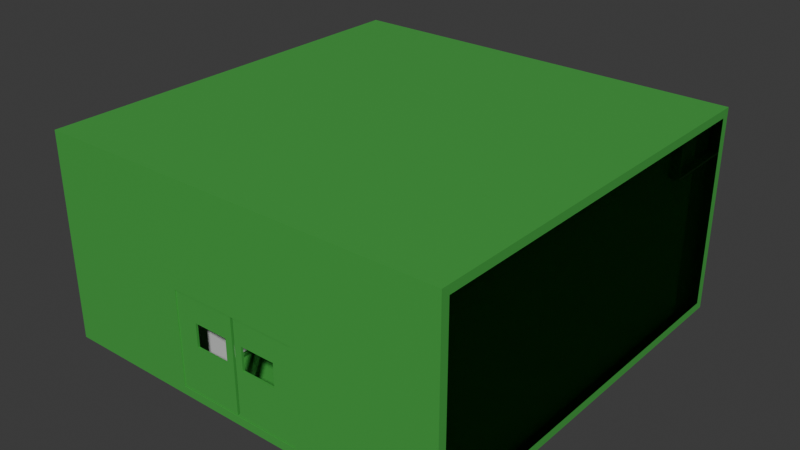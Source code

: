 # Source: pods_modular_0004.blend  (saved by Blender 5.1.29; exported with 4.5.12 LTS)
import bpy
from mathutils import Matrix  # noqa: F401  (used for matrix-valued properties, if any)

bpy.ops.wm.read_factory_settings(use_empty=True)
scene = bpy.context.scene
scene.name = 'Scene'

# ---- collections
col_collection = bpy.data.collections.new('Collection'); scene.collection.children.link(col_collection)

# ---- materials (node trees are filled in below, after node groups)
mat_material = bpy.data.materials.new('Material')
mat_material.alpha_threshold = 0.0
mat_material.use_backface_culling_lightprobe_volume = False
mat_material.roughness = 0.5
mat_material.line_color = (0.0, 0.0, 0.0, 1.0)
mat_a1_material = bpy.data.materials.new('A1-material')
mat_a1_material.use_backface_culling = True
mat_a1_material_001 = bpy.data.materials.new('A1-material.001')
mat_a1_material_001.use_backface_culling = True

# ---- material node trees
mat_material.use_nodes = True; mat_material.node_tree.nodes.clear()
_N = mat_material.node_tree.nodes; _L = mat_material.node_tree.links
n0 = _N.new('ShaderNodeOutputMaterial'); n0.name = 'Material Output'; n0.location = (200, 100)
n1 = _N.new('ShaderNodeBsdfPrincipled'); n1.name = 'Principled BSDF'; n1.location = (-200, 100)
_L.new(n1.outputs[0], n0.inputs[0])
n0.is_active_output = True
mat_a1_material.use_nodes = True; mat_a1_material.node_tree.nodes.clear()
_N = mat_a1_material.node_tree.nodes; _L = mat_a1_material.node_tree.links
n0 = _N.new('ShaderNodeBsdfPrincipled'); n0.name = 'Principled BSDF'; n0.location = (-200, 100)
n0.inputs[0].default_value = (0.05952, 0.3817, 0.06072, 1.0)
n1 = _N.new('ShaderNodeOutputMaterial'); n1.name = 'Material Output'; n1.location = (200, 100)
_L.new(n0.outputs[0], n1.inputs[0])
n1.is_active_output = True
mat_a1_material_001.use_nodes = True; mat_a1_material_001.node_tree.nodes.clear()
_N = mat_a1_material_001.node_tree.nodes; _L = mat_a1_material_001.node_tree.links
n0 = _N.new('ShaderNodeBsdfPrincipled'); n0.name = 'Principled BSDF'; n0.location = (-200, 100)
n0.inputs[0].default_value = (0.05952, 0.3817, 0.06072, 1.0)
n0.inputs[4].default_value = 0.6
n1 = _N.new('ShaderNodeOutputMaterial'); n1.name = 'Material Output'; n1.location = (200, 100)
_L.new(n0.outputs[0], n1.inputs[0])
n1.is_active_output = True

# ---- world
world_world = bpy.data.worlds.new('World'); scene.world = world_world
world_world.use_nodes = True; world_world.node_tree.nodes.clear()
_N = world_world.node_tree.nodes; _L = world_world.node_tree.links
n0 = _N.new('ShaderNodeOutputWorld'); n0.name = 'World Output'; n0.location = (200, 100)
n1 = _N.new('ShaderNodeBackground'); n1.name = 'Background'; n1.location = (-200, 100)
n1.inputs[0].default_value = (0.05088, 0.05088, 0.05088, 1.0)
_L.new(n1.outputs[0], n0.inputs[0])
n0.is_active_output = True
world_world.color = (0.05088, 0.05088, 0.05088)
world_world.sun_shadow_jitter_overblur = 0.0

# ---- meshes
me_cube = bpy.data.meshes.new('Cube')
me_cube.from_pydata([(2.0, 2.0, 2.0), (2.0, 2.0, 0.0), (2.0, -4.768e-07, 2.0), (2.0, -4.768e-07, 0.0), (0.0, 2.0, 2.0), (0.0, 2.0, 0.0), (0.0, -4.768e-07, 2.0), (0.0, -4.768e-07, 0.0)], [], [(0, 4, 6, 2), (3, 2, 6, 7), (7, 6, 4, 5), (5, 1, 3, 7), (1, 0, 2, 3), (5, 4, 0, 1)])
_uv = me_cube.uv_layers.new(name='UVMap')
_uv.uv.foreach_set('vector', [0.625, 0.5, 0.875, 0.5, 0.875, 0.75, 0.625, 0.75, 0.375, 0.75, 0.625, 0.75, 0.625, 1.0, 0.375, 1.0, 0.375, 0.0, 0.625, 0.0, 0.625, 0.25, 0.375, 0.25, 0.125, 0.5, 0.375, 0.5, 0.375, 0.75, 0.125, 0.75, 0.375, 0.5, 0.625, 0.5, 0.625, 0.75, 0.375, 0.75, 0.375, 0.25, 0.625, 0.25, 0.625, 0.5, 0.375, 0.5])
me_cube.materials.append(mat_material)
me_cube.use_mirror_vertex_groups = False
me_cube.update()
me_cube_053 = bpy.data.meshes.new('Cube.053')
me_cube_053.from_pydata([(-5.087, -4.86, -3.979), (-5.087, -4.86, 1.021), (-5.087, 5.14, -3.979), (-5.087, 5.14, 1.021), (4.913, -4.86, -3.979), (4.913, -4.86, 1.021), (-5.087, 4.94, -3.979), (-5.087, -4.66, -3.979), (-5.087, 4.94, 1.021), (4.913, -4.66, -3.979), (4.913, 4.94, -3.979), (4.913, 4.94, 1.021), (4.913, -4.66, 1.021), (-5.087, -4.86, -3.779), (-5.087, -4.86, 0.8208), (-5.087, 5.14, 0.8208), (-5.087, 5.14, -3.779), (4.913, 5.14, 0.8208), (4.913, 5.14, -3.779), (4.913, -4.86, 0.8208), (4.913, -4.86, -3.779), (4.913, 4.94, 0.8208), (4.913, 4.94, -3.779), (4.913, -4.66, 0.8208), (4.913, -4.66, -3.779), (-5.087, -4.66, -3.779), (-5.087, 4.94, 0.8208), (-5.087, 4.94, -3.779), (4.713, 5.14, -3.979), (-4.887, 5.14, -3.979), (-4.887, -4.86, 1.021), (4.913, 5.14, -3.979), (-4.887, 4.94, -3.979), (-4.887, -4.66, -3.979), (4.713, -4.86, -3.779), (-4.887, -4.86, -3.779), (-4.887, -4.86, 0.8208), (-4.887, 5.14, 1.021), (4.713, 5.14, 1.021), (-4.887, -4.86, -3.979), (4.713, -4.86, -3.979), (-4.887, 4.94, 1.021), (4.713, 4.94, 1.021), (-4.887, 5.14, -3.779), (4.713, 5.14, -3.779), (-4.887, 5.14, 0.8208), (4.713, 5.14, 0.8208), (-4.887, -4.66, 1.021), (4.713, -4.86, 0.8208), (4.713, -4.86, 1.021), (4.713, -4.66, 1.021), (4.713, -4.66, 0.8208), (4.713, 4.175, 0.8208), (4.913, 5.14, 1.021), (-4.887, 4.94, 0.8208), (-4.887, -4.66, 0.8208), (-5.087, -4.66, 1.021), (-5.087, -4.66, 0.8208), (4.713, 4.94, -3.979), (4.713, 4.175, -3.779), (-4.887, 4.94, -3.779), (4.713, -4.66, -3.779), (-4.887, -4.66, -3.779), (4.713, -4.66, -3.979), (-4.887, -4.86, -1.479), (4.713, -4.86, -1.479), (1.513, -4.86, -3.779), (-1.687, -4.86, -3.779), (1.513, -4.86, -1.479), (-1.687, -4.86, -1.479), (-4.887, -4.66, -1.479), (4.713, -4.66, -1.479), (1.513, -4.66, -3.779), (-1.687, -4.66, -3.779), (-1.687, -4.66, -1.479), (1.513, -4.66, -1.479), (-1.687, -4.839, -3.761), (-1.687, -4.839, -1.486), (-1.687, -4.785, -3.761), (-1.687, -4.785, -1.486), (-0.1202, -4.839, -3.761), (-0.1202, -4.839, -1.486), (-0.1202, -4.785, -3.761), (-0.1202, -4.785, -1.486), (-1.687, -4.839, -2.629), (-0.1202, -4.839, -2.629), (-1.687, -4.785, -2.629), (-0.1202, -4.785, -2.629), (-0.304, -4.841, -1.486), (-1.165, -4.839, -1.486), (-0.304, -4.839, -2.629), (-1.165, -4.839, -2.629), (-1.165, -4.785, -1.486), (-0.304, -4.788, -1.486), (-1.165, -4.785, -2.629), (-0.304, -4.785, -2.629), (-0.304, -4.839, -2.054), (-1.165, -4.839, -2.054), (-1.165, -4.785, -2.054), (-0.304, -4.785, -2.054), (1.513, -4.839, -3.761), (1.513, -4.839, -1.486), (1.513, -4.785, -3.761), (1.513, -4.785, -1.486), (-0.05318, -4.839, -3.761), (-0.05318, -4.839, -1.486), (-0.05318, -4.785, -3.761), (-0.05318, -4.785, -1.486), (1.513, -4.839, -2.629), (-0.05318, -4.839, -2.629), (1.513, -4.785, -2.629), (-0.05318, -4.785, -2.629), (0.1306, -4.841, -1.486), (0.9912, -4.839, -1.486), (0.1306, -4.839, -2.629), (0.9912, -4.839, -2.629), (0.9912, -4.785, -1.486), (0.1306, -4.788, -1.486), (0.9912, -4.785, -2.629), (0.1306, -4.785, -2.629), (0.1306, -4.839, -2.054), (0.9912, -4.839, -2.054), (0.9912, -4.785, -2.054), (0.1306, -4.785, -2.054), (1.614, -4.66, -3.779), (1.713, 2.345, -3.779), (4.913, -4.66, 0.8208), (4.913, 4.94, 0.8208), (1.713, -4.66, 0.8208), (1.614, -4.66, 0.8208), (4.913, 4.94, -3.779), (1.713, 4.94, -3.779), (4.913, -4.66, -3.779), (1.713, -4.66, -3.779), (1.614, 0.1395, -3.779), (1.614, 0.1395, 0.8208), (1.614, -4.66, -1.504), (1.614, 0.1395, -1.504), (1.655, -3.094, -3.804), (1.655, -3.094, -1.504), (1.713, 0.1395, 0.8208), (1.713, 0.1395, -3.779), (1.713, -4.66, -1.504), (1.713, 0.1395, -1.504), (1.755, -3.094, -3.804), (1.755, -3.094, -1.504), (-1.587, -4.66, -3.779), (-4.887, -4.66, 0.8208), (-4.887, 4.94, 0.8208), (-1.687, 4.94, 0.8208), (-1.687, -4.66, 0.8208), (-1.587, -4.66, 0.8208), (-4.887, 4.94, -3.779), (-1.687, 4.94, -3.779), (-4.887, -4.66, -3.779), (-1.687, -4.66, -3.779), (-1.587, 0.1395, -3.779), (-1.587, 0.1395, 0.8208), (-1.587, -4.66, -1.504), (-1.587, 0.1395, -1.504), (-1.629, -3.094, -3.804), (-1.629, -3.094, -1.504), (-1.687, 0.1395, 0.8208), (-1.687, 0.1395, -3.779), (-1.687, -4.66, -1.504), (-1.687, 0.1395, -1.504), (-1.728, -3.094, -3.804), (-1.728, -3.094, -1.504), (-1.587, 4.94, 0.8208), (1.614, 4.94, 0.8208), (1.614, 4.94, -3.779), (1.614, -2.501, -3.779), (-1.587, 4.94, -3.779), (-0.5202, 2.246, -3.779), (0.5467, 2.246, -3.779), (-0.5202, 2.345, -3.779), (0.5467, 2.345, -3.779), (0.5467, 2.246, -1.504), (0.5467, 2.345, -1.504), (-1.587, 2.345, -3.779), (-1.587, 2.246, -3.779), (1.614, 2.246, -1.504), (1.614, 2.345, -1.504), (-1.587, 2.345, -1.504), (-1.587, 2.246, -1.504), (0.5467, 2.246, 0.8208), (1.614, 2.246, 0.8208), (0.5467, 2.345, 0.8208), (1.614, 2.345, 0.8208), (-1.587, 2.345, 0.8208), (-1.587, 2.246, 0.8208), (-0.5202, 2.345, -1.504), (-0.5202, 2.246, -1.504), (-0.5202, 2.345, 0.8208), (-0.5202, 2.246, 0.8208), (1.614, 2.246, -3.779), (1.614, 2.345, -3.779), (1.614, 4.84, -3.779), (1.614, 4.94, -3.779), (-0.5202, 4.84, -3.779), (0.5467, 4.84, -3.779), (-0.5202, 4.94, -3.779), (0.5467, 4.94, -3.779), (-1.587, 4.94, -3.779), (-1.587, 4.84, -3.779), (0.5467, 4.84, -1.504), (1.614, 4.84, -1.504), (0.5467, 4.94, -1.504), (1.614, 4.94, -1.504), (-0.5202, 4.94, -1.504), (-0.5202, 4.84, -1.504), (-1.587, 4.94, -1.504), (-1.587, 4.84, -1.504), (0.5467, 4.84, 0.8208), (1.614, 4.84, 0.8208), (0.5467, 4.94, 0.8208), (1.614, 4.94, 0.8208), (-0.5202, 4.94, 0.8208), (-0.5202, 4.84, 0.8208), (-1.587, 4.94, 0.8208), (-1.587, 4.84, 0.8208), (-0.5202, 4.94, -1.504), (-0.5202, 4.84, -1.504), (-0.5202, 4.94, 0.8208), (-0.5202, 4.84, 0.8208), (-0.5202, -2.6, -3.779), (0.5467, -2.6, -3.779), (-0.5202, -2.501, -3.779), (0.5467, -2.501, -3.779), (-1.587, -2.501, -3.779), (-1.587, -2.6, -3.779), (-1.587, -2.501, -1.504), (-1.587, -2.6, -1.504), (1.614, -2.6, 0.8208), (1.614, -2.501, 0.8208), (-1.587, -2.501, 0.8208), (-1.587, -2.6, 0.8208), (0.5467, -2.6, -1.504), (0.5467, -2.501, -1.504), (1.614, -2.6, -3.779), (-0.5202, 4.94, -1.504), (-0.5202, 4.84, -1.504), (-0.5202, 4.84, -3.779), (-0.5202, 4.94, -3.779), (1.755, -4.66, -3.779), (1.755, -4.66, -1.504), (1.755, -3.094, -3.779), (1.755, -3.094, -1.504), (1.808, -4.66, -3.779), (1.808, -4.66, -1.504), (1.808, -3.094, -3.779), (1.808, -3.094, -1.504), (-1.74, -4.66, -3.779), (-1.74, -4.66, -1.504), (-1.74, -3.094, -3.779), (-1.74, -3.094, -1.504), (-1.687, -4.66, -3.779), (-1.687, -4.66, -1.504), (-1.687, -3.094, -3.779), (-1.687, -3.094, -1.504), (1.713, 2.345, 0.8208), (1.713, 3.11, -3.779), (1.713, 4.175, -3.779), (1.713, 4.94, -1.499), (1.713, 4.94, -1.499), (1.713, 4.175, 0.8208), (4.713, 3.154, 0.8208), (1.713, 2.345, -1.499), (1.713, 2.345, -1.499), (1.713, 4.175, -1.504), (1.713, 3.11, -1.504), (1.614, 4.84, -1.515), (1.614, 2.345, -1.515), (1.614, 4.175, -3.779), (1.614, 3.11, -3.779), (1.614, 3.21, -1.504), (1.614, 4.175, -1.504), (1.614, 3.11, -1.504), (-1.687, 2.54, -3.779), (-1.687, 2.54, 0.8208), (-1.687, 4.94, -1.479), (-1.687, 2.54, -1.479), (-1.687, 3.177, -3.779), (-1.687, 4.14, -3.779), (-1.687, 4.14, -1.504), (-1.687, 3.177, -1.504), (-1.587, 3.177, -1.504), (-1.587, 4.139, -1.504), (-1.587, 3.177, -3.779), (-1.587, 4.175, -3.779), (-1.587, -2.6, -1.416), (-1.587, -2.501, -1.416), (1.614, -2.6, -0.3417), (1.614, -2.501, -0.3417), (-0.5202, -2.501, -1.504), (-0.5202, -2.6, -1.504), (-0.5202, -2.6, -1.416), (-0.5202, -2.501, -1.416), (0.5467, -2.6, -1.416), (0.5467, -2.501, -1.416), (1.614, -2.501, -1.416), (1.614, -2.6, -1.416), (1.614, -2.501, -1.504), (1.614, -2.6, -1.504), (1.614, 2.226, -1.503), (1.614, 2.226, -1.415), (0.5467, 2.226, -1.503), (-0.5202, 2.226, -1.503), (-0.5202, 2.226, -1.415), (0.5467, 2.226, -1.415), (-1.587, 2.226, -1.503), (-1.587, 2.226, -1.415), (-4.887, 2.54, 0.8208), (-4.887, 0.1395, 0.8208), (4.713, 4.94, 0.8208), (1.713, 4.94, -1.499), (1.713, 4.94, -0.001326), (1.713, 4.175, -1.504), (1.713, 4.94, -0.7255), (4.713, 4.94, 0.04764), (4.713, 4.84, 0.8208), (1.713, 4.23, 0.8208), (1.713, 4.175, 0.04579), (1.713, 4.175, -0.7292), (1.713, 4.23, -1.502), (1.713, 4.84, -1.501), (4.713, 4.84, 0.04702), (1.713, 4.84, -0.000711), (1.713, 4.219, 0.0464), (1.713, 4.23, -0.001945), (1.614, 2.345, 0.8208), (1.614, 3.11, 0.8208), (1.614, 4.175, 0.8208), (1.614, 4.23, 0.8208), (1.614, 4.397, -1.504), (1.614, 4.685, -1.504), (1.614, 4.94, 0.04579), (1.614, 4.84, -0.001327), (1.614, 4.175, -0.001325), (1.614, 4.175, 0.04579), (1.614, 4.685, -0.001329), (1.614, 4.84, 0.04579), (1.614, 4.408, -0.001331), (1.614, 4.219, 0.04579), (1.614, 4.408, 0.04579), (1.614, 4.685, 0.04579), (1.614, 4.219, -0.001328), (0.5467, 4.175, 0.04579), (0.5467, 4.175, 0.8208), (0.5467, 4.23, 0.8208), (0.5467, 4.175, -0.001323), (0.5467, 4.219, 0.04579), (0.5467, 4.685, -0.001326), (0.5467, 4.84, -0.001324), (0.5467, 4.408, -0.001328), (0.5467, 4.685, 0.04579), (0.5467, 4.84, 0.04579), (0.5467, 4.219, -0.001326), (0.5467, 4.408, 0.04579), (1.713, 4.175, 0.04578), (1.713, 4.175, -0.7292), (1.614, 3.11, 0.04585), (1.614, 3.11, -0.00126), (0.5467, 3.11, 0.04585), (0.5467, 3.11, 0.8209), (0.5467, 3.11, -0.001257), (1.713, 4.94, 0.04579), (1.713, 3.11, -0.00126), (1.713, 3.11, 0.04584), (0.5467, 3.154, 0.04581), (1.614, 3.154, 0.04583), (1.713, 2.345, -0.7292), (1.713, 2.345, -0.001261), (1.713, 2.345, 0.04585), (-1.587, 4.23, 0.8208), (-1.587, 4.175, 0.8208), (-1.587, 3.11, 0.8208), (-0.5202, 3.11, 0.8208), (-1.587, 4.84, -0.001327), (-1.587, 4.84, 0.04585), (-1.587, 3.11, 0.04585), (-1.587, 3.11, -0.001327), (-1.587, 4.175, 0.04585), (-1.587, 4.175, -0.001332), (-1.587, 4.685, -0.001328), (-1.587, 4.408, -0.001329), (-1.587, 4.219, -0.001331), (-1.587, 4.685, 0.04585), (-1.587, 4.408, 0.04585), (-1.587, 4.219, 0.04585), (0.5467, 3.154, -0.00129), (-1.587, 3.154, -0.001329), (-1.587, 3.154, 0.04585), (0.5467, 3.154, 0.8208), (-1.587, 3.154, 0.8208), (1.614, 3.154, 0.8208), (0.5467, 3.11, 0.04585), (-0.5202, 3.11, 0.04585), (-0.5202, 3.11, 0.04585), (1.713, 3.154, 0.04582), (1.713, 3.154, 0.8208), (-1.687, 4.94, 0.04585), (-1.687, 2.54, 0.04585), (-1.687, 4.175, 0.8208), (-1.687, 3.154, 0.04585), (-1.687, 4.84, 0.04585), (-1.687, 4.685, 0.04585), (-1.687, 4.408, 0.04585), (-1.687, 4.175, 0.04585), (-1.687, 4.23, 0.8208), (-1.687, 4.219, 0.04585), (-1.687, 3.11, 0.04585), (-1.687, 2.54, 0.04585), (-1.687, 4.84, 0.8208), (-1.687, 3.154, 0.8208), (-1.687, 3.11, 0.8208), (-4.887, 4.94, 0.04585), (-1.687, 4.84, 0.8208), (-4.887, 4.84, 0.8208), (-1.687, 4.84, 0.04585), (-4.887, 4.84, 0.04585), (-1.687, 4.685, 0.8208), (-4.887, 4.685, 0.8208), (-1.687, 4.685, 0.04585), (-4.887, 4.685, 0.04585), (-1.687, 4.408, 0.8208), (-4.887, 4.408, 0.8208), (-1.687, 4.408, 0.04585), (-4.887, 4.408, 0.04585), (-1.687, 4.175, 0.8208), (-4.887, 4.175, 0.8208), (-1.687, 4.175, 0.04585), (-4.887, 4.175, 0.04585), (-1.687, 3.154, 0.8208), (-4.887, 3.154, 0.8208), (-1.687, 3.154, 0.04585), (-4.887, 3.154, 0.04585), (-1.687, 3.11, 0.8208), (-4.887, 3.11, 0.8208), (-1.687, 3.11, 0.04585), (-4.887, 3.11, 0.04585), (-4.887, 3.11, -3.779), (-4.887, 3.154, -3.779), (-4.887, 4.175, -3.779), (-4.887, 4.408, -3.779), (-4.887, 4.685, -3.779), (-4.887, 4.84, -3.779), (-4.887, 2.54, -3.779), (-4.887, 0.1395, -3.779), (3.213, 2.54, 0.8208), (1.713, 2.246, 0.8208), (1.713, 1.242, -3.779), (1.713, 0.1395, -1.479), (1.713, 2.345, 0.4333), (1.713, 2.345, -2.639), (1.713, 2.345, -1.499), (1.713, 2.345, -1.114), (1.713, 2.345, -0.3652), (1.713, 2.345, 0.02229), (4.713, 4.94, 0.8208), (3.174, 3.154, 0.8208), (3.944, 4.175, 0.8208), (3.174, 4.94, 0.8208), (3.944, 4.94, 0.8208), (3.963, 3.154, 0.8208), (4.713, 0.1395, 0.8208), (4.713, 4.23, 0.8208), (3.174, 4.23, 0.8208), (3.174, 4.175, 0.8208), (3.944, 4.23, 0.8208), (3.944, 4.23, 0.8208), (4.713, 2.54, 0.8208), (4.713, 4.175, 0.8208), (4.713, 3.997, 0.8208), (4.913, 3.11, 0.002004), (4.913, 3.11, 0.0491), (4.913, 4.939, 0.001938), (4.913, 4.939, 0.04905), (4.913, 3.154, 0.04909), (1.712, 3.154, 0.8208), (1.712, 3.11, 0.8208), (4.912, 3.154, 0.824), (4.912, 3.11, 0.8241), (4.713, 5.145, -3.779), (4.713, 4.94, 0.8208)], [(60, 54), (160, 156), (151, 157), (151, 158), (161, 159), (234, 235), (234, 330), (197, 273), (275, 276), (315, 314), (322, 328), (323, 329), (336, 337), (469, 470)], [(26, 8, 3, 15), (23, 12, 5, 19), (47, 56, 1, 30), (8, 41, 37, 3), (57, 56, 8, 26), (7, 25, 27, 6), (25, 57, 26, 27), (0, 13, 25, 7), (13, 14, 57, 25), (31, 18, 22, 10), (18, 17, 21, 22), (39, 35, 13, 0), (35, 64, 36, 14, 13), (9, 24, 20, 4), (24, 23, 19, 20), (6, 27, 16, 2), (27, 26, 15, 16), (44, 46, 17, 18), (28, 44, 18, 31), (63, 9, 4, 40), (46, 38, 53, 17), (15, 3, 37, 45), (45, 37, 38, 46), (7, 33, 39, 0), (33, 63, 40, 39), (2, 29, 32, 6), (2, 16, 43, 29), (29, 43, 44, 28), (16, 15, 45, 43), (43, 45, 46, 44), (20, 19, 48, 65, 34), (65, 48, 36, 64, 69, 68), (4, 20, 34, 40), (40, 34, 66, 67, 35, 39), (53, 38, 42, 11), (38, 37, 41, 42), (12, 50, 49, 5), (50, 47, 30, 49), (19, 5, 49, 48), (56, 47, 41, 8), (21, 11, 12, 23), (10, 22, 24, 9), (22, 21, 23, 24), (6, 32, 33, 7), (11, 42, 50, 12), (36, 30, 1, 14), (70, 74, 75, 71, 51, 55), (59, 61, 71, 51, 465, 471, 266, 473, 472, 52), (53, 11, 21, 17), (47, 50, 42, 41), (32, 29, 28, 58), (33, 32, 58, 63), (9, 63, 58, 10), (61, 59, 22, 24), (36, 48, 49, 30), (57, 14, 1, 56), (28, 31, 10, 58), (67, 69, 64, 35), (34, 65, 68, 66), (74, 75, 68, 69), (72, 75, 71, 61), (62, 70, 74, 73), (73, 74, 69, 67), (75, 72, 66, 68), (72, 73, 67, 66), (76, 84, 77, 79, 86, 78), (95, 99, 93, 83, 87), (82, 87, 83, 81, 85, 80), (91, 97, 89, 77, 84), (78, 82, 80, 76), (83, 93, 92, 79, 77, 89, 88, 81), (80, 85, 90, 91, 84, 76), (78, 86, 94, 95, 87, 82), (85, 81, 88, 96, 90), (96, 88, 89, 97), (86, 79, 92, 98, 94), (98, 92, 93, 99), (98, 99, 96, 97), (94, 98, 97, 91), (99, 95, 90, 96), (95, 94, 91, 90), (100, 108, 101, 103, 110, 102), (119, 123, 117, 107, 111), (106, 111, 107, 105, 109, 104), (115, 121, 113, 101, 108), (102, 106, 104, 100), (107, 117, 116, 103, 101, 113, 112, 105), (104, 109, 114, 115, 108, 100), (102, 110, 118, 119, 111, 106), (109, 105, 112, 120, 114), (120, 112, 113, 121), (110, 103, 116, 122, 118), (122, 116, 117, 123), (122, 123, 120, 121), (118, 122, 121, 115), (123, 119, 114, 120), (119, 118, 115, 114), (181, 195, 134, 137), (133, 142, 128, 126, 132), (130, 132, 126, 127), (133, 132, 130, 131, 262, 261, 125, 451, 141, 144), (130, 127, 459, 463, 462, 314, 319, 318, 264, 263, 131), (143, 140, 128, 142, 145), (136, 129, 135, 137, 139), (138, 139, 137, 134), (144, 145, 139, 138), (133, 144, 138, 124), (141, 143, 145, 144), (145, 142, 136, 139), (142, 133, 124, 136), (155, 154, 147, 150, 164), (155, 154, 152, 153, 283, 282, 278, 163, 166), (148, 149, 417, 418), (165, 162, 150, 164, 167), (166, 167, 161, 160), (278, 281, 402, 412, 279, 162, 165, 163), (155, 166, 160, 146), (163, 165, 167, 166), (167, 164, 158, 161), (164, 155, 146, 158), (170, 172, 168, 169), (229, 180, 179, 172, 170, 171), (192, 177, 174, 173), (178, 191, 175, 176), (191, 192, 173, 175), (205, 213, 224, 222), (209, 211, 219, 217), (208, 207, 215, 216), (215, 207, 221, 223), (198, 202, 207, 208), (179, 180, 184, 183), (205, 207, 240, 241), (204, 199, 210, 212), (188, 187, 185, 186), (229, 231, 184, 180), (235, 291, 231, 184, 190), (200, 197, 271, 206, 205), (205, 206, 214, 213), (212, 210, 218, 220, 379, 378), (181, 182, 188, 186), (191, 192, 194, 193), (201, 203, 211, 209), (185, 187, 193, 194), (175, 179, 183, 191), (184, 192, 194, 190), (177, 181, 186, 185), (174, 195, 181, 177), (180, 173, 192, 184), (196, 176, 178, 182, 272), (187, 178, 191, 193), (182, 178, 187, 188), (191, 183, 189, 193), (177, 185, 194, 192), (176, 175, 173, 174), (225, 227, 294, 295), (300, 302, 304, 305), (226, 228, 238, 237), (229, 230, 232, 231), (291, 235, 236, 290), (292, 233, 234, 293), (227, 229, 231, 294), (226, 239, 303, 237), (230, 225, 295, 232), (171, 228, 238, 302), (228, 226, 225, 227), (243, 242, 241, 240), (202, 200, 242, 243), (207, 202, 243, 240), (200, 205, 241, 242), (244, 245, 247, 246), (246, 247, 251, 250), (250, 251, 249, 248), (248, 249, 245, 244), (246, 250, 248, 244), (251, 247, 245, 249), (252, 253, 255, 254), (254, 255, 259, 258), (258, 259, 257, 256), (256, 257, 253, 252), (254, 258, 256, 252), (259, 255, 253, 257), (177, 178, 176, 174), (186, 181, 137, 135), (141, 451, 125, 454, 267, 455, 268, 456, 371, 457, 372, 458, 373, 453, 260, 450, 140, 452), (270, 267, 454, 125, 261), (263, 269, 262, 131), (264, 325, 324, 269, 263), (270, 268, 455, 267), (196, 272, 277, 274), (272, 182, 275, 277), (274, 277, 270, 261), (274, 261, 262, 273), (414, 415, 411, 404), (282, 285, 281, 278), (153, 280, 284, 283), (286, 287, 284, 285), (286, 381, 380, 376, 189, 183), (288, 286, 183, 179), (204, 212, 287, 289), (288, 286, 285, 282), (287, 289, 283, 284), (289, 288, 282, 283), (238, 294, 307, 306), (302, 300, 301, 303), (296, 295, 237, 298), (299, 300, 305, 309), (290, 232, 295, 296), (291, 290, 296, 297), (295, 294, 238, 237), (297, 296, 298, 299), (298, 237, 303, 301), (299, 298, 301, 300), (306, 309, 305, 304), (307, 308, 309, 306), (310, 311, 308, 307), (291, 297, 308, 311), (231, 291, 311, 310), (294, 231, 310, 307), (302, 238, 306, 304), (297, 299, 309, 308), (437, 438, 312, 279), (162, 279, 312, 313), (55, 313, 162, 150), (318, 327, 325, 264), (327, 329, 324, 325), (314, 320, 326, 319), (319, 326, 327, 318), (341, 345, 344, 343, 328, 326), (326, 328, 329, 327), (331, 277, 272, 330), (342, 346, 357, 354), (336, 341, 214, 169), (214, 341, 326, 320), (206, 335, 340, 337), (335, 334, 342, 340), (334, 276, 338, 346, 342), (350, 338, 362, 365, 390), (333, 214, 320, 321), (337, 340, 352, 353), (343, 344, 358, 351), (345, 341, 356, 355), (341, 337, 353, 356), (386, 385, 354, 357), (383, 386, 357, 350), (391, 383, 350, 390), (381, 391, 390, 365), (344, 345, 355, 358), (346, 338, 350, 357), (338, 339, 366, 316), (332, 348, 349, 333), (380, 381, 365, 363, 398), (340, 342, 354, 352), (359, 360, 329, 328), (324, 329, 360, 317), (385, 384, 352, 354), (362, 361, 363, 365), (333, 349, 213, 214), (280, 401, 405, 406, 407, 410, 408, 404, 411, 402, 281, 285, 284), (316, 366, 477, 476), (361, 362, 367, 368), (370, 339, 347, 369), (347, 339, 343, 351), (339, 366, 328, 343), (333, 332, 265, 321), (373, 458, 372, 367, 368), (373, 368, 400, 260, 453), (367, 372, 267, 270), (400, 265, 332, 395), (374, 220, 213, 349), (374, 349, 348, 375), (376, 377, 193, 189), (364, 187, 193, 377), (331, 188, 187, 364), (212, 378, 384, 385, 386, 383, 287), (287, 383, 391, 381, 286), (382, 392, 369, 347), (389, 382, 347, 351), (388, 389, 351, 358), (387, 388, 358, 355), (379, 387, 355, 356), (378, 379, 356, 353), (384, 378, 353, 352), (375, 348, 393, 394), (332, 395, 393, 348), (380, 398, 377, 376), (361, 331, 364, 363), (393, 369, 392, 394), (395, 370, 369, 393), (398, 380, 397), (363, 398, 397, 396), (398, 363, 364, 377), (400, 399, 370, 395), (339, 370, 399, 366), (400, 368, 399), (380, 376, 394, 392), (394, 392, 404, 414), (408, 410, 389, 382), (410, 407, 388, 389), (407, 406, 387, 388), (402, 279, 415, 411), (403, 409, 374, 375), (149, 401, 405, 413), (409, 413, 220, 374), (379, 220, 413, 405), (406, 405, 379, 387), (404, 408, 382, 392), (414, 403, 375, 394), (152, 416, 401, 280, 153), (419, 423, 424, 420), (401, 419, 420, 416), (418, 417, 421, 422), (422, 421, 425, 426), (423, 427, 428, 424), (431, 435, 436, 432), (426, 425, 429, 430), (427, 431, 432, 428), (430, 429, 433, 434), (440, 438, 437, 439), (434, 433, 437, 438), (435, 436, 440, 439), (433, 435, 439, 437), (154, 442, 441, 447, 448), (154, 152, 442), (440, 441, 442, 436), (152, 443, 442), (152, 446, 445), (152, 60, 446), (152, 445, 444), (152, 444, 443), (436, 442, 443, 432), (432, 443, 444, 428), (428, 444, 445, 424), (424, 445, 446, 420), (420, 446, 60, 416), (447, 441, 438, 312), (448, 447, 312, 313), (62, 448, 313, 55), (449, 260, 400, 460), (260, 449, 140, 450), (470, 466, 52, 461), (265, 468, 460, 400), (461, 468, 467, 469), (314, 462, 467, 321, 320), (321, 467, 468, 265), (462, 463, 469, 467), (466, 470, 463, 459), (140, 449, 471, 465), (128, 140, 465, 51), (464, 449, 460), (472, 464, 460, 461), (471, 449, 464, 266), (460, 468, 461), (52, 472, 461), (473, 266, 464, 472), (459, 59, 52, 466), (476, 477, 478, 475, 474), (367, 316, 476, 474), (366, 399, 478, 477), (368, 367, 474, 475), (478, 399, 479, 481), (479, 480, 482, 481), (399, 368, 480, 479), (368, 475, 482, 480), (475, 478, 481, 482), (59, 459, 484, 483)])
me_cube_053.polygons.foreach_set('use_smooth', [0, 0, 0, 0, 0, 0, 0, 0, 0, 0, 0, 0, 0, 0, 0, 0, 0, 0, 0, 0, 0, 0, 0, 0, 0, 0, 0, 0, 0, 0, 0, 0, 0, 0, 0, 0, 0, 0, 0, 0, 0, 0, 0, 0, 0, 0, 0, 0, 0, 1, 0, 0, 0, 0, 0, 0, 0, 0, 0, 0, 0, 0, 0, 0, 0, 0, 0, 0, 0, 0, 0, 0, 0, 0, 0, 0, 0, 0, 0, 0, 0, 0, 0, 0, 0, 0, 0, 0, 0, 0, 0, 0, 0, 0, 0, 0, 0, 0, 0, 0, 0, 0, 0, 0, 0, 0, 0, 0, 0, 0, 0, 0, 0, 0, 0, 0, 0, 0, 0, 0, 0, 0, 0, 0, 0, 0, 0, 0, 0, 0, 0, 0, 0, 0, 0, 0, 0, 0, 0, 0, 0, 0, 0, 0, 0, 0, 0, 0, 0, 0, 0, 0, 0, 0, 0, 0, 0, 0, 0, 0, 0, 0, 0, 0, 0, 0, 0, 0, 0, 0, 0, 0, 0, 0, 0, 0, 0, 0, 0, 0, 0, 0, 0, 0, 0, 0, 0, 0, 0, 0, 0, 0, 0, 0, 0, 0, 0, 0, 0, 0, 0, 0, 0, 0, 0, 0, 0, 0, 0, 0, 0, 0, 0, 0, 0, 0, 0, 0, 0, 0, 0, 0, 0, 0, 0, 0, 0, 0, 0, 0, 0, 0, 0, 0, 0, 0, 0, 0, 0, 0, 0, 0, 0, 0, 0, 0, 0, 0, 0, 0, 0, 0, 0, 0, 0, 0, 0, 0, 0, 0, 0, 0, 0, 0, 0, 0, 0, 0, 0, 0, 0, 0, 0, 0, 0, 0, 0, 0, 0, 0, 0, 0, 0, 0, 0, 0, 0, 0, 0, 0, 0, 0, 0, 0, 0, 0, 0, 0, 0, 0, 0, 0, 0, 0, 0, 0, 0, 0, 0, 0, 0, 0, 0, 0, 0, 0, 0, 0, 0, 0, 0, 0, 0, 0, 0, 0, 0, 0, 0, 0, 0, 0, 0, 0, 0, 0, 0, 0, 0, 0, 0, 0, 0, 0, 0, 0, 0, 0, 0, 0, 0, 0, 0, 0, 0, 0, 0, 0, 0, 0, 0, 0, 0, 0, 0])
me_cube_053.polygons.foreach_set('material_index', [0, 0, 0, 0, 0, 0, 0, 0, 0, 0, 0, 0, 0, 0, 0, 0, 0, 0, 0, 0, 0, 0, 0, 0, 0, 0, 0, 0, 0, 0, 0, 0, 0, 0, 0, 0, 0, 0, 0, 0, 0, 0, 0, 0, 0, 0, 0, 0, 0, 0, 0, 0, 0, 0, 0, 0, 0, 0, 0, 0, 0, 0, 0, 0, 0, 0, 0, 0, 0, 0, 0, 0, 0, 0, 0, 0, 0, 0, 0, 0, 0, 0, 0, 0, 0, 0, 0, 0, 0, 0, 0, 0, 0, 0, 0, 0, 0, 1, 1, 1, 1, 1, 1, 1, 1, 1, 1, 1, 1, 1, 1, 1, 0, 1, 1, 1, 1, 1, 1, 1, 1, 1, 1, 1, 1, 1, 1, 1, 1, 1, 1, 1, 1, 1, 1, 1, 1, 1, 1, 1, 1, 1, 1, 1, 1, 1, 1, 1, 1, 1, 1, 1, 1, 1, 1, 1, 1, 1, 1, 1, 1, 1, 1, 1, 1, 1, 1, 1, 1, 2, 2, 2, 2, 2, 2, 2, 2, 2, 2, 2, 2, 1, 1, 1, 1, 1, 1, 1, 1, 1, 1, 1, 1, 1, 1, 1, 1, 1, 1, 1, 1, 1, 1, 1, 0, 1, 0, 1, 1, 1, 0, 1, 1, 1, 1, 1, 1, 1, 1, 1, 1, 1, 0, 1, 1, 1, 1, 1, 1, 1, 1, 1, 1, 1, 1, 1, 1, 1, 1, 1, 1, 0, 1, 1, 1, 1, 1, 1, 0, 0, 0, 1, 1, 1, 1, 0, 1, 1, 0, 0, 1, 1, 1, 1, 0, 1, 1, 0, 1, 0, 1, 1, 1, 1, 1, 1, 1, 1, 1, 1, 0, 1, 0, 0, 1, 1, 0, 0, 0, 0, 1, 1, 0, 0, 1, 1, 1, 1, 1, 1, 0, 1, 1, 1, 1, 1, 0, 1, 1, 1, 0, 0, 1, 1, 0, 1, 0, 1, 0, 1, 1, 0, 0, 0, 0, 0, 0, 0, 0, 0, 0, 0, 0, 0, 1, 1, 0, 1, 1, 1, 1, 1, 1, 1, 1, 1, 0, 0, 1, 1, 0, 1, 1, 1, 1, 0, 0, 0, 0, 0, 0, 0, 0, 0, 1])
_uv = me_cube_053.uv_layers.new(name='UVMap')
_uv.uv.foreach_set('vector', [0.5417, 0.1667, 0.625, 0.1667, 0.625, 0.25, 0.5417, 0.25, 0.5417, 0.6667, 0.625, 0.6667, 0.625, 0.75, 0.5417, 0.75, 0.7917, 0.6667, 0.875, 0.6667, 0.875, 0.75, 0.7917, 0.75, 0.875, 0.5833, 0.7917, 0.5833, 0.625, 0.3333, 0.625, 0.25, 0.5417, 0.08333, 0.625, 0.08333, 0.625, 0.1667, 0.5417, 0.1667, 0.375, 0.08333, 0.4583, 0.08333, 0.4583, 0.1667, 0.375, 0.1667, 0.4583, 0.08333, 0.5417, 0.08333, 0.5417, 0.1667, 0.4583, 0.1667, 0.375, 0.0, 0.4583, 0.0, 0.4583, 0.08333, 0.375, 0.08333, 0.4583, 0.0, 0.5417, 0.0, 0.5417, 0.08333, 0.4583, 0.08333, 0.375, 0.5, 0.4583, 0.5, 0.4583, 0.5833, 0.375, 0.5833, 0.4583, 0.5, 0.5417, 0.5, 0.5417, 0.5833, 0.4583, 0.5833, 0.375, 0.9167, 0.4583, 0.9167, 0.4583, 1.0, 0.375, 1.0, 0.4583, 0.9167, 0.5, 0.9167, 0.5417, 0.9167, 0.5417, 1.0, 0.4583, 1.0, 0.375, 0.6667, 0.4583, 0.6667, 0.4583, 0.75, 0.375, 0.75, 0.4583, 0.6667, 0.5417, 0.6667, 0.5417, 0.75, 0.4583, 0.75, 0.375, 0.1667, 0.4583, 0.1667, 0.4583, 0.25, 0.375, 0.25, 0.4583, 0.1667, 0.5417, 0.1667, 0.5417, 0.25, 0.4583, 0.25, 0.4583, 0.4167, 0.5417, 0.4167, 0.5417, 0.5, 0.4583, 0.5, 0.375, 0.4167, 0.4583, 0.4167, 0.4583, 0.5, 0.375, 0.5, 0.2917, 0.6667, 0.375, 0.6667, 0.375, 0.75, 0.2917, 0.75, 0.5417, 0.4167, 0.625, 0.4167, 0.625, 0.5, 0.5417, 0.5, 0.5417, 0.25, 0.625, 0.25, 0.625, 0.3333, 0.5417, 0.3333, 0.5417, 0.3333, 0.625, 0.3333, 0.625, 0.4167, 0.5417, 0.4167, 0.125, 0.6667, 0.2083, 0.6667, 0.2083, 0.75, 0.125, 0.75, 0.2083, 0.6667, 0.2917, 0.6667, 0.2917, 0.75, 0.2083, 0.75, 0.125, 0.5, 0.2083, 0.5, 0.2083, 0.5833, 0.125, 0.5833, 0.375, 0.25, 0.4583, 0.25, 0.4583, 0.3333, 0.375, 0.3333, 0.375, 0.3333, 0.4583, 0.3333, 0.4583, 0.4167, 0.375, 0.4167, 0.4583, 0.25, 0.5417, 0.25, 0.5417, 0.3333, 0.4583, 0.3333, 0.4583, 0.3333, 0.5417, 0.3333, 0.5417, 0.4167, 0.4583, 0.4167, 0.4583, 0.75, 0.5417, 0.75, 0.5417, 0.8333, 0.5, 0.8333, 0.4583, 0.8333, 0.5, 0.8333, 0.5417, 0.8333, 0.5417, 0.9167, 0.5, 0.9167, 0.5, 0.8889, 0.5, 0.8611, 0.375, 0.75, 0.4583, 0.75, 0.4583, 0.8333, 0.375, 0.8333, 0.375, 0.8333, 0.4583, 0.8333, 0.4583, 0.8611, 0.4583, 0.8889, 0.4583, 0.9167, 0.375, 0.9167, 0.625, 0.5, 0.7083, 0.5, 0.7083, 0.5833, 0.625, 0.5833, 0.7083, 0.5, 0.7917, 0.5, 0.7917, 0.5833, 0.7083, 0.5833, 0.625, 0.6667, 0.7083, 0.6667, 0.7083, 0.75, 0.625, 0.75, 0.7083, 0.6667, 0.7917, 0.6667, 0.7917, 0.75, 0.7083, 0.75, 0.5417, 0.75, 0.625, 0.75, 0.625, 0.8333, 0.5417, 0.8333, 0.875, 0.6667, 0.7917, 0.6667, 0.7917, 0.5833, 0.875, 0.5833, 0.5417, 0.5833, 0.625, 0.5833, 0.625, 0.6667, 0.5417, 0.6667, 0.375, 0.5833, 0.4583, 0.5833, 0.4583, 0.6667, 0.375, 0.6667, 0.4583, 0.5833, 0.5417, 0.5833, 0.5417, 0.6667, 0.4583, 0.6667, 0.125, 0.5833, 0.2083, 0.5833, 0.2083, 0.6667, 0.125, 0.6667, 0.625, 0.5833, 0.7083, 0.5833, 0.7083, 0.6667, 0.625, 0.6667, 0.5417, 0.9167, 0.7917, 0.75, 0.875, 0.75, 0.5417, 0.0, 0.5, 0.5, 0.5, 0.4861, 0.5, 0.4722, 0.5, 0.4583, 0.5417, 0.08333, 0.5417, 0.08333, 0.4583, 0.5833, 0.4583, 0.6667, 0.5, 0.375, 0.5417, 0.08333, 0.5417, 0.08333, 0.5417, 0.08333, 0.5417, 0.08333, 0.5417, 0.08333, 0.5417, 0.08333, 0.5417, 0.08333, 0.625, 0.5, 0.625, 0.5833, 0.5417, 0.5833, 0.5417, 0.5, 0.7917, 0.6667, 0.7083, 0.6667, 0.7083, 0.5833, 0.7917, 0.5833, 0.375, 0.3333, 0.375, 0.3333, 0.375, 0.4167, 0.375, 0.4167, 0.5417, 0.08333, 0.375, 0.3333, 0.375, 0.4167, 0.5417, 0.08333, 0.375, 0.6667, 0.2917, 0.6667, 0.375, 0.4167, 0.375, 0.5833, 0.4583, 0.6667, 0.4583, 0.5833, 0.4583, 0.5833, 0.4583, 0.6667, 0.5417, 0.9167, 0.5417, 0.8333, 0.7083, 0.75, 0.7917, 0.75, 0.5417, 0.08333, 0.5417, 0.0, 0.875, 0.75, 0.875, 0.6667, 0.375, 0.4167, 0.375, 0.5, 0.375, 0.5833, 0.375, 0.4167, 0.4583, 0.8889, 0.5, 0.8889, 0.5, 0.9167, 0.4583, 0.9167, 0.4583, 0.8333, 0.5, 0.8333, 0.5, 0.8611, 0.4583, 0.8611, 0.5, 0.4861, 0.5, 0.4722, 0.5, 0.8611, 0.5, 0.8889, 0.4583, 0.8611, 0.5, 0.4722, 0.5, 0.4583, 0.4583, 0.8333, 0.4583, 0.9167, 0.5, 0.5, 0.5, 0.4861, 0.4583, 0.8889, 0.4583, 0.8889, 0.5, 0.4861, 0.5, 0.8889, 0.4583, 0.8889, 0.5, 0.4722, 0.4583, 0.8611, 0.4583, 0.8611, 0.5, 0.8611, 0.4583, 0.4722, 0.4583, 0.2778, 0.4583, 0.8889, 0.4583, 0.8611, 0.375, 0.0, 0.5, 0.0, 0.625, 0.0, 0.625, 0.25, 0.5, 0.25, 0.375, 0.25, 0.5, 0.4167, 0.5625, 0.4167, 0.625, 0.4167, 0.625, 0.5, 0.5, 0.5, 0.375, 0.5, 0.5, 0.5, 0.625, 0.5, 0.625, 0.75, 0.5, 0.75, 0.375, 0.75, 0.5, 0.9167, 0.5625, 0.9167, 0.625, 0.9167, 0.625, 1.0, 0.5, 1.0, 0.125, 0.5, 0.375, 0.5, 0.375, 0.75, 0.125, 0.75, 0.625, 0.5, 0.7083, 0.5, 0.7917, 0.5, 0.875, 0.5, 0.875, 0.75, 0.7917, 0.75, 0.7083, 0.75, 0.625, 0.75, 0.375, 0.75, 0.5, 0.75, 0.5, 0.8333, 0.5, 0.9167, 0.5, 1.0, 0.375, 1.0, 0.375, 0.25, 0.5, 0.25, 0.5, 0.3333, 0.5, 0.4167, 0.5, 0.5, 0.375, 0.5, 0.5, 0.75, 0.625, 0.75, 0.625, 0.8333, 0.5625, 0.8333, 0.5, 0.8333, 0.5625, 0.8333, 0.625, 0.8333, 0.625, 0.9167, 0.5625, 0.9167, 0.5, 0.25, 0.625, 0.25, 0.625, 0.3333, 0.5625, 0.3333, 0.5, 0.3333, 0.5625, 0.3333, 0.625, 0.3333, 0.625, 0.4167, 0.5625, 0.4167, 0.5625, 0.3333, 0.5625, 0.4167, 0.5625, 0.8333, 0.5625, 0.9167, 0.5, 0.3333, 0.5625, 0.3333, 0.5625, 0.9167, 0.5, 0.9167, 0.5625, 0.4167, 0.5, 0.4167, 0.5, 0.8333, 0.5625, 0.8333, 0.5, 0.4167, 0.5, 0.3333, 0.5, 0.9167, 0.5, 0.8333, 0.375, 0.0, 0.5, 0.0, 0.625, 0.0, 0.625, 0.25, 0.5, 0.25, 0.375, 0.25, 0.5, 0.4167, 0.5625, 0.4167, 0.625, 0.4167, 0.625, 0.5, 0.5, 0.5, 0.375, 0.5, 0.5, 0.5, 0.625, 0.5, 0.625, 0.75, 0.5, 0.75, 0.375, 0.75, 0.5, 0.9167, 0.5625, 0.9167, 0.625, 0.9167, 0.625, 1.0, 0.5, 1.0, 0.125, 0.5, 0.375, 0.5, 0.375, 0.75, 0.125, 0.75, 0.625, 0.5, 0.7083, 0.5, 0.7917, 0.5, 0.875, 0.5, 0.875, 0.75, 0.7917, 0.75, 0.7083, 0.75, 0.625, 0.75, 0.375, 0.75, 0.5, 0.75, 0.5, 0.8333, 0.5, 0.9167, 0.5, 1.0, 0.375, 1.0, 0.375, 0.25, 0.5, 0.25, 0.5, 0.3333, 0.5, 0.4167, 0.5, 0.5, 0.375, 0.5, 0.5, 0.75, 0.625, 0.75, 0.625, 0.8333, 0.5625, 0.8333, 0.5, 0.8333, 0.5625, 0.8333, 0.625, 0.8333, 0.625, 0.9167, 0.5625, 0.9167, 0.5, 0.25, 0.625, 0.25, 0.625, 0.3333, 0.5625, 0.3333, 0.5, 0.3333, 0.5625, 0.3333, 0.625, 0.3333, 0.625, 0.4167, 0.5625, 0.4167, 0.5625, 0.3333, 0.5625, 0.4167, 0.5625, 0.8333, 0.5625, 0.9167, 0.5, 0.3333, 0.5625, 0.3333, 0.5625, 0.9167, 0.5, 0.9167, 0.5625, 0.4167, 0.5, 0.4167, 0.5, 0.8333, 0.5625, 0.8333, 0.5, 0.4167, 0.5, 0.3333, 0.5, 0.9167, 0.5, 0.8333, 0.0, 0.0, 0.0, 0.0, 0.4583, 0.125, 0.5, 0.125, 0.4583, 0.9167, 0.5, 0.5, 0.5417, 0.08333, 0.5417, 0.08333, 0.4583, 0.8333, 0.4583, 0.5833, 0.4583, 0.6667, 0.5417, 0.08333, 0.5417, 0.08333, 0.4583, 0.08333, 0.4583, 0.6667, 0.4583, 0.5833, 0.4583, 0.1667, 0.4583, 0.1597, 0.4583, 0.1528, 0.4583, 0.1458, 0.4583, 0.1354, 0.4583, 0.125, 0.4583, 0.1042, 0.4583, 0.4167, 0.5417, 0.08333, 0.5417, 0.08333, 0.5417, 0.08333, 0.5417, 0.08333, 0.5417, 0.08333, 0.5324, 0.1111, 0.5231, 0.1389, 0.5139, 0.1667, 0.4861, 0.25, 0.4583, 0.3333, 0.5, 0.1042, 0.5417, 0.08333, 0.5417, 0.08333, 0.5, 0.08333, 0.5, 0.09375, 0.5, 0.08333, 0.5417, 0.08333, 0.5417, 0.125, 0.5, 0.125, 0.5, 0.1042, 0.4583, 0.1042, 0.5, 0.1042, 0.5, 0.125, 0.4583, 0.125, 0.4583, 0.1042, 0.5, 0.09375, 0.5, 0.1042, 0.4583, 0.1042, 0.4583, 0.08333, 0.4583, 0.1042, 0.4583, 0.1042, 0.4583, 0.1042, 0.4583, 0.125, 0.5, 0.1042, 0.5, 0.09375, 0.4583, 0.1042, 0.5, 0.09375, 0.5, 0.08333, 0.5, 0.08333, 0.5, 0.1042, 0.5, 0.5, 0.4583, 0.9167, 0.4583, 0.1042, 0.5, 0.08333, 0.4583, 0.9167, 0.4583, 0.8333, 0.5417, 0.08333, 0.5417, 0.08333, 0.5, 0.5, 0.4583, 0.08333, 0.4583, 0.6667, 0.4583, 0.5833, 0.4583, 0.1667, 0.4583, 0.1597, 0.4583, 0.1528, 0.4583, 0.1458, 0.4583, 0.125, 0.4583, 0.1042, 0.0, 0.0, 0.0, 0.0, 0.0, 0.0, 0.0, 0.0, 0.5, 0.1042, 0.5417, 0.08333, 0.5417, 0.08333, 0.5, 0.08333, 0.5, 0.09375, 0.4583, 0.1042, 0.5, 0.09375, 0.5, 0.1042, 0.4583, 0.1042, 0.4583, 0.1458, 0.5, 0.1146, 0.5208, 0.09896, 0.5312, 0.09115, 0.5417, 0.08333, 0.5417, 0.08333, 0.5, 0.1042, 0.4583, 0.125, 0.4583, 0.08333, 0.4583, 0.1042, 0.4583, 0.1042, 0.4583, 0.1042, 0.4583, 0.125, 0.5, 0.1042, 0.5, 0.09375, 0.4583, 0.1042, 0.5, 0.09375, 0.5, 0.08333, 0.5, 0.08333, 0.5, 0.1042, 0.5, 0.5, 0.4583, 0.9167, 0.4583, 0.1042, 0.5, 0.08333, 0.4583, 0.5833, 0.4583, 0.6667, 0.5417, 0.08333, 0.5417, 0.08333, 0.4583, 0.08333, 0.4583, 0.2778, 0.4583, 0.4722, 0.4583, 0.6667, 0.4583, 0.5833, 0.4583, 0.1667, 0.0, 0.0, 0.0, 0.0, 0.0, 0.0, 0.0, 0.0, 0.0, 0.0, 0.0, 0.0, 0.0, 0.0, 0.0, 0.0, 0.4583, 0.1389, 0.4583, 0.1389, 0.0, 0.0, 0.0, 0.0, 0.0, 0.0, 0.0, 0.0, 0.0, 0.0, 0.0, 0.0, 0.0, 0.0, 0.0, 0.0, 0.0, 0.0, 0.0, 0.0, 0.0, 0.0, 0.0, 0.0, 0.0, 0.0, 0.0, 0.0, 0.0, 0.0, 0.0, 0.0, 0.0, 0.0, 0.0, 0.0, 0.0, 0.0, 0.0, 0.0, 0.0, 0.0, 0.0, 0.0, 0.4583, 0.4722, 0.4583, 0.2778, 0.4583, 0.2778, 0.4583, 0.4722, 0.0, 0.0, 0.0, 0.0, 0.0, 0.0, 0.0, 0.0, 0.0, 0.0, 0.0, 0.0, 0.0, 0.0, 0.0, 0.0, 0.4583, 0.1667, 0.4583, 0.1389, 0.4583, 0.1389, 0.4583, 0.1667, 0.0, 0.0, 0.0, 0.0, 0.0, 0.0, 0.0, 0.0, 0.0, 0.0, 0.0, 0.0, 0.0, 0.0, 0.0, 0.0, 0.0, 0.0, 0.0, 0.0, 0.0, 0.0, 0.0, 0.0, 0.0, 0.0, 0.0, 0.0, 0.0, 0.0, 0.0, 0.0, 0.0, 0.0, 0.0, 0.0, 0.0, 0.0, 0.0, 0.0, 0.0, 0.0, 0.0, 0.0, 0.0, 0.0, 0.0, 0.0, 0.0, 0.0, 0.0, 0.0, 0.0, 0.0, 0.0, 0.0, 0.4583, 0.1389, 0.4583, 0.1389, 0.4583, 0.1389, 0.4583, 0.1389, 0.0, 0.0, 0.0, 0.0, 0.0, 0.0, 0.0, 0.0, 0.4583, 0.1389, 0.4583, 0.1389, 0.4583, 0.1389, 0.4583, 0.1389, 0.0, 0.0, 0.0, 0.0, 0.0, 0.0, 0.0, 0.0, 0.0, 0.0, 0.0, 0.0, 0.0, 0.0, 0.0, 0.0, 0.0, 0.0, 0.0, 0.0, 0.0, 0.0, 0.0, 0.0, 0.0, 0.0, 0.0, 0.0, 0.0, 0.0, 0.0, 0.0, 0.0, 0.0, 0.0, 0.0, 0.0, 0.0, 0.0, 0.0, 0.0, 0.0, 0.0, 0.0, 0.0, 0.0, 0.0, 0.0, 0.0, 0.0, 0.0, 0.0, 0.0, 0.0, 0.0, 0.0, 0.0, 0.0, 0.0, 0.0, 0.0, 0.0, 0.0, 0.0, 0.0, 0.0, 0.0, 0.0, 0.0, 0.0, 0.0, 0.0, 0.0, 0.0, 0.0, 0.0, 0.0, 0.0, 0.0, 0.0, 0.0, 0.0, 0.0, 0.0, 0.0, 0.0, 0.0, 0.0, 0.0, 0.0, 0.0, 0.0, 0.0, 0.0, 0.0, 0.0, 0.0, 0.0, 0.4583, 0.4722, 0.4583, 0.4722, 0.4583, 0.4722, 0.4583, 0.4722, 0.4583, 0.1389, 0.4583, 0.1389, 0.4583, 0.1389, 0.4583, 0.1389, 0.4583, 0.4722, 0.4583, 0.2778, 0.4583, 0.2778, 0.4583, 0.4722, 0.4583, 0.4722, 0.4583, 0.4722, 0.4583, 0.2778, 0.4583, 0.2778, 0.0, 0.0, 0.0, 0.0, 0.0, 0.0, 0.0, 0.0, 0.0, 0.0, 0.0, 0.0, 0.0, 0.0, 0.0, 0.0, 0.0, 0.0, 0.0, 0.0, 0.0, 0.0, 0.0, 0.0, 0.0, 0.0, 0.0, 0.0, 0.0, 0.0, 0.0, 0.0, 0.0, 0.0, 0.0, 0.0, 0.0, 0.0, 0.0, 0.0, 0.0, 0.0, 0.0, 0.0, 0.0, 0.0, 0.0, 0.0, 0.4583, 0.1389, 0.4583, 0.1389, 0.4583, 0.1389, 0.4583, 0.1389, 0.0, 0.0, 0.0, 0.0, 0.0, 0.0, 0.0, 0.0, 0.0, 0.0, 0.0, 0.0, 0.0, 0.0, 0.0, 0.0, 0.0, 0.0, 0.0, 0.0, 0.0, 0.0, 0.0, 0.0, 0.375, 0.0, 0.625, 0.0, 0.625, 0.25, 0.375, 0.25, 0.375, 0.25, 0.625, 0.25, 0.625, 0.5, 0.375, 0.5, 0.375, 0.5, 0.625, 0.5, 0.625, 0.75, 0.375, 0.75, 0.375, 0.75, 0.625, 0.75, 0.625, 1.0, 0.375, 1.0, 0.125, 0.5, 0.375, 0.5, 0.375, 0.75, 0.125, 0.75, 0.625, 0.5, 0.875, 0.5, 0.875, 0.75, 0.625, 0.75, 0.375, 0.0, 0.625, 0.0, 0.625, 0.25, 0.375, 0.25, 0.375, 0.25, 0.625, 0.25, 0.625, 0.5, 0.375, 0.5, 0.375, 0.5, 0.625, 0.5, 0.625, 0.75, 0.375, 0.75, 0.375, 0.75, 0.625, 0.75, 0.625, 1.0, 0.375, 1.0, 0.125, 0.5, 0.375, 0.5, 0.375, 0.75, 0.125, 0.75, 0.625, 0.5, 0.875, 0.5, 0.875, 0.75, 0.625, 0.75, 0.0, 0.0, 0.0, 0.0, 0.0, 0.0, 0.0, 0.0, 0.0, 0.0, 0.0, 0.0, 0.5, 0.125, 0.5417, 0.125, 0.4583, 0.125, 0.4583, 0.1354, 0.4583, 0.1458, 0.4722, 0.1354, 0.4861, 0.125, 0.5, 0.1146, 0.5139, 0.1042, 0.5174, 0.1016, 0.5208, 0.09896, 0.5243, 0.09635, 0.5278, 0.09375, 0.5312, 0.09115, 0.5347, 0.08854, 0.5382, 0.08594, 0.5417, 0.08333, 0.5417, 0.08333, 0.5417, 0.08333, 0.5, 0.1042, 0.4861, 0.1296, 0.4861, 0.125, 0.4722, 0.1354, 0.4583, 0.1458, 0.4583, 0.1528, 0.4861, 0.1389, 0.4861, 0.1343, 0.4583, 0.1597, 0.4583, 0.1667, 0.5139, 0.1111, 0.5046, 0.1188, 0.4954, 0.1265, 0.4861, 0.1343, 0.4861, 0.1389, 0.5139, 0.1065, 0.5139, 0.1042, 0.5, 0.1146, 0.4861, 0.125, 0.0, 0.0, 0.0, 0.0, 0.0, 0.0, 0.0, 0.0, 0.0, 0.0, 0.0, 0.0, 0.0, 0.0, 0.0, 0.0, 0.0, 0.0, 0.0, 0.0, 0.4861, 0.1296, 0.4583, 0.1528, 0.0, 0.0, 0.4583, 0.1528, 0.4583, 0.1597, 0.0, 0.0, 0.5417, 0.08333, 0.5417, 0.08333, 0.5208, 0.1003, 0.5208, 0.1016, 0.4583, 0.1528, 0.5, 0.1181, 0.5, 0.1146, 0.4583, 0.1458, 0.4583, 0.1667, 0.5, 0.125, 0.5, 0.1215, 0.4583, 0.1597, 0.0, 0.0, 0.0, 0.0, 0.5, 0.1215, 0.5, 0.1181, 0.0, 0.0, 0.0, 0.0, 0.0, 0.0, 0.0, 0.0, 0.0, 0.0, 0.0, 0.0, 0.0, 0.0, 0.0, 0.0, 0.0, 0.0, 0.0, 0.0, 0.0, 0.0, 0.0, 0.0, 0.0, 0.0, 0.0, 0.0, 0.0, 0.0, 0.0, 0.0, 0.5, 0.1181, 0.4583, 0.1528, 0.0, 0.0, 0.0, 0.0, 0.4583, 0.1597, 0.5, 0.1215, 0.0, 0.0, 0.0, 0.0, 0.4583, 0.1528, 0.4583, 0.1597, 0.0, 0.0, 0.0, 0.0, 0.0, 0.0, 0.0, 0.0, 0.4583, 0.4722, 0.4583, 0.4722, 0.4583, 0.2778, 0.4583, 0.2778, 0.0, 0.0, 0.0, 0.0, 0.0, 0.0, 0.0, 0.0, 0.4583, 0.4722, 0.4583, 0.4722, 0.4583, 0.4722, 0.4583, 0.4722, 0.0, 0.0, 0.0, 0.0, 0.0, 0.0, 0.0, 0.0, 0.4583, 0.4722, 0.4583, 0.2778, 0.4583, 0.2778, 0.4583, 0.4722, 0.0, 0.0, 0.0, 0.0, 0.0, 0.0, 0.0, 0.0, 0.4583, 0.4722, 0.4583, 0.2778, 0.4583, 0.2778, 0.4583, 0.4722, 0.0, 0.0, 0.0, 0.0, 0.0, 0.0, 0.0, 0.0, 0.4583, 0.4722, 0.4583, 0.2778, 0.4583, 0.2778, 0.4583, 0.4722, 0.0, 0.0, 0.0, 0.0, 0.0, 0.0, 0.0, 0.0, 0.0, 0.0, 0.0, 0.0, 0.0, 0.0, 0.0, 0.0, 0.0, 0.0, 0.0, 0.0, 0.0, 0.0, 0.0, 0.0, 0.4583, 0.4722, 0.4583, 0.4722, 0.4583, 0.4722, 0.4583, 0.4722, 0.0, 0.0, 0.0, 0.0, 0.0, 0.0, 0.0, 0.0, 0.0, 0.0, 0.0, 0.0, 0.0, 0.0, 0.0, 0.0, 0.0, 0.0, 0.0, 0.0, 0.0, 0.0, 0.0, 0.0, 0.4583, 0.4722, 0.4583, 0.4722, 0.4583, 0.4722, 0.4583, 0.4722, 0.0, 0.0, 0.0, 0.0, 0.5417, 0.08333, 0.5417, 0.08333, 0.5417, 0.08333, 0.5417, 0.08333, 0.5417, 0.08333, 0.5417, 0.08333, 0.5417, 0.08333, 0.5417, 0.08333, 0.5417, 0.08333, 0.5417, 0.08333, 0.5231, 0.1019, 0.5231, 0.1013, 0.5139, 0.1103, 0.5139, 0.1111, 0.5231, 0.1013, 0.5231, 0.1008, 0.5139, 0.1096, 0.5139, 0.1103, 0.5417, 0.08333, 0.5417, 0.08333, 0.5324, 0.09234, 0.5324, 0.09259, 0.5324, 0.09259, 0.5324, 0.09234, 0.5231, 0.1013, 0.5231, 0.1019, 0.2407, 0.03704, 0.2006, 0.03086, 0.1605, 0.02469, 0.1204, 0.01852, 0.5324, 0.09208, 0.5324, 0.09234, 0.5324, 0.09234, 0.5324, 0.09208, 0.5231, 0.1008, 0.5231, 0.1013, 0.0, 0.0, 0.0, 0.0, 0.0, 0.0, 0.0, 0.0, 0.06019, 0.009259, 0.03009, 0.00463, 0.03009, 0.00463, 0.06019, 0.009259, 0.3611, 0.05556, 0.2407, 0.03704, 0.3611, 0.05556, 0.5417, 0.08333, 0.3611, 0.05556, 0.2407, 0.03704, 0.5324, 0.09234, 0.5417, 0.08333, 0.0, 0.0, 0.0, 0.0, 0.1204, 0.01852, 0.1806, 0.02778, 0.0, 0.0, 0.0, 0.0, 0.06019, 0.009259, 0.1204, 0.01852, 0.0, 0.0, 0.0, 0.0, 0.0, 0.0, 0.03009, 0.00463, 0.06019, 0.009259, 0.0, 0.0, 0.0, 0.0, 0.0, 0.0, 0.0, 0.0, 0.0, 0.0, 0.1806, 0.02778, 0.3611, 0.05556, 0.5417, 0.08333, 0.5417, 0.08333, 0.1806, 0.02778, 0.1204, 0.01852, 0.1204, 0.01852, 0.1806, 0.02778, 0.1204, 0.01852, 0.1605, 0.02469, 0.1605, 0.02469, 0.1204, 0.01852, 0.2006, 0.03086, 0.2407, 0.03704, 0.2407, 0.03704, 0.2006, 0.03086, 0.0, 0.0, 0.0, 0.0, 0.0, 0.0, 0.0, 0.0, 0.0, 0.0, 0.0, 0.0, 0.06019, 0.009259, 0.03009, 0.00463, 0.0, 0.0, 0.0, 0.0, 0.03009, 0.00463, 0.0, 0.0, 0.0, 0.0, 0.0, 0.0, 0.0, 0.0, 0.0, 0.0, 0.0, 0.0, 0.0, 0.0, 0.0, 0.0, 0.0, 0.0, 0.1605, 0.02469, 0.2006, 0.03086, 0.2006, 0.03086, 0.1605, 0.02469, 0.03009, 0.00463, 0.0, 0.0, 0.0, 0.0, 0.03009, 0.00463, 0.0, 0.0, 0.0, 0.0, 0.0, 0.0, 0.0, 0.0, 0.0, 0.0, 0.0, 0.0, 0.0, 0.0, 0.0, 0.0, 0.0, 0.0, 0.0, 0.0, 0.0, 0.0, 0.0, 0.0, 0.0, 0.0, 0.1204, 0.01852, 0.06019, 0.009259, 0.06019, 0.009259, 0.1204, 0.01852, 0.0, 0.0, 0.0, 0.0, 0.5231, 0.1008, 0.5324, 0.09208, 0.5139, 0.1096, 0.5231, 0.1008, 0.0, 0.0, 0.0, 0.0, 0.0, 0.0, 0.0, 0.0, 0.1204, 0.01852, 0.06019, 0.009259, 0.0, 0.0, 0.0, 0.0, 0.0, 0.0, 0.0, 0.0, 0.0, 0.0, 0.0, 0.0, 0.0, 0.0, 0.0, 0.0, 0.5, 0.125, 0.5208, 0.1042, 0.5208, 0.1036, 0.5208, 0.1031, 0.5208, 0.1026, 0.5208, 0.1023, 0.5208, 0.1021, 0.5208, 0.1016, 0.5208, 0.1003, 0.5208, 0.09896, 0.5, 0.1146, 0.5, 0.1181, 0.5, 0.1215, 0.0, 0.0, 0.0, 0.0, 0.0, 0.0, 0.0, 0.0, 0.0, 0.0, 0.0, 0.0, 0.0, 0.0, 0.0, 0.0, 0.0, 0.0, 0.0, 0.0, 0.0, 0.0, 0.0, 0.0, 0.0, 0.0, 0.0, 0.0, 0.1204, 0.01852, 0.1204, 0.01852, 0.0, 0.0, 0.0, 0.0, 0.5324, 0.09208, 0.1204, 0.01852, 0.0, 0.0, 0.0, 0.0, 0.5417, 0.08333, 0.5417, 0.08333, 0.5347, 0.08854, 0.5312, 0.09115, 0.5278, 0.09375, 0.0, 0.0, 0.0, 0.0, 0.5347, 0.08854, 0.0, 0.0, 0.5417, 0.08333, 0.5417, 0.08333, 0.5382, 0.08594, 0.0, 0.0, 0.5278, 0.09375, 0.4861, 0.125, 0.5139, 0.1065, 0.5417, 0.08333, 0.5417, 0.08333, 0.0, 0.0, 0.0, 0.0, 0.0, 0.0, 0.0, 0.0, 0.0, 0.0, 0.0, 0.0, 0.0, 0.0, 0.0, 0.0, 0.0, 0.0, 0.0, 0.0, 0.0, 0.0, 0.0, 0.0, 0.0, 0.0, 0.0, 0.0, 0.0, 0.0, 0.0, 0.0, 0.0, 0.0, 0.0, 0.0, 0.0, 0.0, 0.0, 0.0, 0.0, 0.0, 0.0, 0.0, 0.0, 0.0, 0.0, 0.0, 0.0, 0.0, 0.0, 0.0, 0.0, 0.0, 0.0, 0.0, 0.0, 0.0, 0.0, 0.0, 0.0, 0.0, 0.0, 0.0, 0.0, 0.0, 0.0, 0.0, 0.0, 0.0, 0.0, 0.0, 0.0, 0.0, 0.0, 0.0, 0.0, 0.0, 0.0, 0.0, 0.0, 0.0, 0.1204, 0.01852, 0.0, 0.0, 0.0, 0.0, 0.1204, 0.01852, 0.1605, 0.02469, 0.0, 0.0, 0.0, 0.0, 0.1605, 0.02469, 0.2006, 0.03086, 0.0, 0.0, 0.0, 0.0, 0.2006, 0.03086, 0.2407, 0.03704, 0.0, 0.0, 0.0, 0.0, 0.0, 0.0, 0.0, 0.0, 0.0, 0.0, 0.0, 0.0, 0.1806, 0.02778, 0.1204, 0.01852, 0.0, 0.0, 0.0, 0.0, 0.0, 0.0, 0.0, 0.0, 0.0, 0.0, 0.0, 0.0, 0.0, 0.0, 0.0, 0.0, 0.0, 0.0, 0.0, 0.0, 0.0, 0.0, 0.0, 0.0, 0.0, 0.0, 0.0, 0.0, 0.0, 0.0, 0.0, 0.0, 0.0, 0.0, 0.0, 0.0, 0.0, 0.0, 0.0, 0.0, 0.0, 0.0, 0.0, 0.0, 0.0, 0.0, 0.0, 0.0, 0.0, 0.0, 0.0, 0.0, 0.0, 0.0, 0.0, 0.0, 0.0, 0.0, 0.0, 0.0, 0.0, 0.0, 0.0, 0.0, 0.0, 0.0, 0.0, 0.0, 0.0, 0.0, 0.5417, 0.08333, 0.5417, 0.08333, 0.0, 0.0, 0.0, 0.0, 0.0, 0.0, 0.0, 0.0, 0.0, 0.0, 0.0, 0.0, 0.0, 0.0, 0.0, 0.0, 0.0, 0.0, 0.0, 0.0, 0.0, 0.0, 0.0, 0.0, 0.0, 0.0, 0.0, 0.0, 0.0, 0.0, 0.5208, 0.1016, 0.5417, 0.08333, 0.5208, 0.1021, 0.5208, 0.1023, 0.0, 0.0, 0.0, 0.0, 0.5208, 0.1023, 0.5208, 0.1026, 0.0, 0.0, 0.0, 0.0, 0.5208, 0.1026, 0.5208, 0.1031, 0.0, 0.0, 0.0, 0.0, 0.5208, 0.09896, 0.5417, 0.08333, 0.5417, 0.08333, 0.5208, 0.1003, 0.5417, 0.08333, 0.5417, 0.08333, 0.0, 0.0, 0.0, 0.0, 0.5417, 0.08333, 0.5208, 0.1042, 0.5208, 0.1036, 0.5417, 0.08333, 0.5417, 0.08333, 0.5417, 0.08333, 0.0, 0.0, 0.0, 0.0, 0.0, 0.0, 0.0, 0.0, 0.5417, 0.08333, 0.5208, 0.1036, 0.5208, 0.1031, 0.5208, 0.1036, 0.0, 0.0, 0.0, 0.0, 0.5208, 0.1016, 0.5208, 0.1021, 0.0, 0.0, 0.0, 0.0, 0.5417, 0.08333, 0.5417, 0.08333, 0.0, 0.0, 0.0, 0.0, 0.4583, 0.4167, 0.5, 0.25, 0.5208, 0.1458, 0.5, 0.2083, 0.4583, 0.3333, 0.5208, 0.1458, 0.5208, 0.1458, 0.5, 0.25, 0.5, 0.25, 0.5208, 0.1458, 0.5208, 0.1458, 0.5, 0.25, 0.5, 0.25, 0.0, 0.0, 0.0, 0.0, 0.0, 0.0, 0.0, 0.0, 0.0, 0.0, 0.0, 0.0, 0.0, 0.0, 0.0, 0.0, 0.5208, 0.1458, 0.5208, 0.1458, 0.5, 0.25, 0.5, 0.25, 0.5208, 0.1458, 0.5208, 0.1458, 0.5, 0.25, 0.5, 0.25, 0.0, 0.0, 0.0, 0.0, 0.0, 0.0, 0.0, 0.0, 0.5208, 0.1458, 0.5208, 0.1458, 0.5, 0.25, 0.5, 0.25, 0.0, 0.0, 0.0, 0.0, 0.0, 0.0, 0.0, 0.0, 0.5, 0.25, 0.5417, 0.08333, 0.5417, 0.08333, 0.5208, 0.1458, 0.0, 0.0, 0.0, 0.0, 0.0, 0.0, 0.0, 0.0, 0.5208, 0.1458, 0.5, 0.25, 0.5, 0.25, 0.5208, 0.1458, 0.5417, 0.08333, 0.5208, 0.1042, 0.5208, 0.1042, 0.5417, 0.08333, 0.4583, 0.6667, 0.4583, 0.1146, 0.4583, 0.1042, 0.4583, 0.2917, 0.4583, 0.4792, 0.4583, 0.6667, 0.4583, 0.5833, 0.4583, 0.1146, 0.5, 0.25, 0.4583, 0.1042, 0.4583, 0.1146, 0.5, 0.25, 0.4583, 0.5833, 0.4583, 0.125, 0.4583, 0.1146, 0.4583, 0.4167, 0.4583, 0.1562, 0.4583, 0.1458, 0.4583, 0.4167, 0.4583, 0.1667, 0.4583, 0.1562, 0.4583, 0.5833, 0.4583, 0.1458, 0.4583, 0.1354, 0.4583, 0.5833, 0.4583, 0.1354, 0.4583, 0.125, 0.5, 0.25, 0.4583, 0.1146, 0.4583, 0.125, 0.5, 0.25, 0.5, 0.25, 0.4583, 0.125, 0.4583, 0.1354, 0.5, 0.25, 0.5, 0.25, 0.4583, 0.1354, 0.4583, 0.1458, 0.5, 0.25, 0.5, 0.25, 0.4583, 0.1458, 0.4583, 0.1562, 0.5, 0.25, 0.5, 0.25, 0.4583, 0.1562, 0.4583, 0.1667, 0.5, 0.25, 0.4583, 0.2917, 0.4583, 0.1042, 0.0, 0.0, 0.5417, 0.08333, 0.4583, 0.4792, 0.4583, 0.2917, 0.5417, 0.08333, 0.5417, 0.08333, 0.4583, 0.08333, 0.4583, 0.08854, 0.5417, 0.08333, 0.5417, 0.08333, 0.5417, 0.08333, 0.5417, 0.08333, 0.5417, 0.08333, 0.5417, 0.08333, 0.5417, 0.08333, 0.5417, 0.08333, 0.5417, 0.08333, 0.5417, 0.08333, 0.5417, 0.08333, 0.5417, 0.08333, 0.5417, 0.08333, 0.5417, 0.08333, 0.5417, 0.08333, 0.5417, 0.08333, 0.5417, 0.08333, 0.5417, 0.08333, 0.5417, 0.08333, 0.5417, 0.08333, 0.5417, 0.08333, 0.5417, 0.08333, 0.5417, 0.08333, 0.5417, 0.08333, 0.5417, 0.08333, 0.5417, 0.08333, 0.5417, 0.08333, 0.5417, 0.08333, 0.5417, 0.08333, 0.5417, 0.08333, 0.5417, 0.08333, 0.5417, 0.08333, 0.5417, 0.08333, 0.5417, 0.08333, 0.5417, 0.08333, 0.5417, 0.08333, 0.5417, 0.08333, 0.5417, 0.08333, 0.5417, 0.08333, 0.5417, 0.08333, 0.5417, 0.08333, 0.5417, 0.08333, 0.5417, 0.08333, 0.5417, 0.08333, 0.5417, 0.08333, 0.5417, 0.08333, 0.5417, 0.08333, 0.5417, 0.08333, 0.5417, 0.08333, 0.5417, 0.08333, 0.5417, 0.08333, 0.5417, 0.08333, 0.5417, 0.08333, 0.5417, 0.08333, 0.5417, 0.08333, 0.5417, 0.08333, 0.5417, 0.08333, 0.5417, 0.08333, 0.5417, 0.08333, 0.5417, 0.08333, 0.5417, 0.08333, 0.5417, 0.08333, 0.5417, 0.08333, 0.5417, 0.08333, 0.5417, 0.08333, 0.5417, 0.08333, 0.5417, 0.08333, 0.5417, 0.08333, 0.5417, 0.08333, 0.4583, 0.5833, 0.5417, 0.08333, 0.5417, 0.08333, 0.0, 0.0, 0.0, 0.0, 0.0, 0.0, 0.0, 0.0, 0.0, 0.0, 0.0, 0.0, 0.0, 0.0, 0.0, 0.0, 0.0, 0.0, 0.0, 0.0, 0.0, 0.0, 0.0, 0.0, 0.0, 0.0, 0.0, 0.0, 0.0, 0.0, 0.0, 0.0, 0.0, 0.0, 0.0, 0.0, 0.0, 0.0, 0.0, 0.0, 0.0, 0.0, 0.0, 0.0, 0.0, 0.0, 0.0, 0.0, 0.0, 0.0, 0.0, 0.0, 0.0, 0.0, 0.0, 0.0, 0.0, 0.0, 0.0, 0.0, 0.0, 0.0, 0.0, 0.0, 0.0, 0.0, 0.0, 0.0, 0.0, 0.0, 0.0, 0.0, 0.0, 0.0, 0.4583, 0.5833, 0.5417, 0.08333, 0.5417, 0.08333, 0.4583, 0.5833])
me_cube_053.materials.append(mat_a1_material)
me_cube_053.materials.append(mat_a1_material_001)
me_cube_053.materials.append(None)
me_cube_053.update()
me_cube_003 = bpy.data.meshes.new('Cube.003')
me_cube_003.from_pydata([(2.0, 2.0, 4.0), (2.0, 2.0, 2.0), (2.0, -4.768e-07, 4.0), (2.0, -4.768e-07, 2.0), (0.0, 2.0, 4.0), (0.0, 2.0, 2.0), (0.0, -4.768e-07, 4.0), (0.0, -4.768e-07, 2.0)], [], [(0, 4, 6, 2), (3, 2, 6, 7), (7, 6, 4, 5), (5, 1, 3, 7), (1, 0, 2, 3), (5, 4, 0, 1)])
_uv = me_cube_003.uv_layers.new(name='UVMap')
_uv.uv.foreach_set('vector', [0.625, 0.5, 0.875, 0.5, 0.875, 0.75, 0.625, 0.75, 0.375, 0.75, 0.625, 0.75, 0.625, 1.0, 0.375, 1.0, 0.375, 0.0, 0.625, 0.0, 0.625, 0.25, 0.375, 0.25, 0.125, 0.5, 0.375, 0.5, 0.375, 0.75, 0.125, 0.75, 0.375, 0.5, 0.625, 0.5, 0.625, 0.75, 0.375, 0.75, 0.375, 0.25, 0.625, 0.25, 0.625, 0.5, 0.375, 0.5])
me_cube_003.materials.append(mat_material)
me_cube_003.use_mirror_vertex_groups = False
me_cube_003.update()
me_cube_004 = bpy.data.meshes.new('Cube.004')
me_cube_004.from_pydata([(2.0, 2.0, 6.0), (2.0, 2.0, 4.0), (2.0, -4.768e-07, 6.0), (2.0, -4.768e-07, 4.0), (0.0, 2.0, 6.0), (0.0, 2.0, 4.0), (0.0, -4.768e-07, 6.0), (0.0, -4.768e-07, 4.0)], [], [(0, 4, 6, 2), (3, 2, 6, 7), (7, 6, 4, 5), (5, 1, 3, 7), (1, 0, 2, 3), (5, 4, 0, 1)])
_uv = me_cube_004.uv_layers.new(name='UVMap')
_uv.uv.foreach_set('vector', [0.625, 0.5, 0.875, 0.5, 0.875, 0.75, 0.625, 0.75, 0.375, 0.75, 0.625, 0.75, 0.625, 1.0, 0.375, 1.0, 0.375, 0.0, 0.625, 0.0, 0.625, 0.25, 0.375, 0.25, 0.125, 0.5, 0.375, 0.5, 0.375, 0.75, 0.125, 0.75, 0.375, 0.5, 0.625, 0.5, 0.625, 0.75, 0.375, 0.75, 0.375, 0.25, 0.625, 0.25, 0.625, 0.5, 0.375, 0.5])
me_cube_004.materials.append(mat_material)
me_cube_004.use_mirror_vertex_groups = False
me_cube_004.update()
me_cube_005 = bpy.data.meshes.new('Cube.005')
me_cube_005.from_pydata([(2.0, 2.0, 8.0), (2.0, 2.0, 6.0), (2.0, -4.768e-07, 8.0), (2.0, -4.768e-07, 6.0), (0.0, 2.0, 8.0), (0.0, 2.0, 6.0), (0.0, -4.768e-07, 8.0), (0.0, -4.768e-07, 6.0)], [], [(0, 4, 6, 2), (3, 2, 6, 7), (7, 6, 4, 5), (5, 1, 3, 7), (1, 0, 2, 3), (5, 4, 0, 1)])
_uv = me_cube_005.uv_layers.new(name='UVMap')
_uv.uv.foreach_set('vector', [0.625, 0.5, 0.875, 0.5, 0.875, 0.75, 0.625, 0.75, 0.375, 0.75, 0.625, 0.75, 0.625, 1.0, 0.375, 1.0, 0.375, 0.0, 0.625, 0.0, 0.625, 0.25, 0.375, 0.25, 0.125, 0.5, 0.375, 0.5, 0.375, 0.75, 0.125, 0.75, 0.375, 0.5, 0.625, 0.5, 0.625, 0.75, 0.375, 0.75, 0.375, 0.25, 0.625, 0.25, 0.625, 0.5, 0.375, 0.5])
me_cube_005.materials.append(mat_material)
me_cube_005.use_mirror_vertex_groups = False
me_cube_005.update()
me_cube_006 = bpy.data.meshes.new('Cube.006')
me_cube_006.from_pydata([(2.0, 2.0, 2.0), (2.0, 2.0, 0.0), (2.0, -4.768e-07, 2.0), (2.0, -4.768e-07, 0.0), (0.0, 2.0, 2.0), (0.0, 2.0, 0.0), (0.0, -4.768e-07, 2.0), (0.0, -4.768e-07, 0.0)], [], [(0, 4, 6, 2), (3, 2, 6, 7), (7, 6, 4, 5), (5, 1, 3, 7), (1, 0, 2, 3), (5, 4, 0, 1)])
_uv = me_cube_006.uv_layers.new(name='UVMap')
_uv.uv.foreach_set('vector', [0.625, 0.5, 0.875, 0.5, 0.875, 0.75, 0.625, 0.75, 0.375, 0.75, 0.625, 0.75, 0.625, 1.0, 0.375, 1.0, 0.375, 0.0, 0.625, 0.0, 0.625, 0.25, 0.375, 0.25, 0.125, 0.5, 0.375, 0.5, 0.375, 0.75, 0.125, 0.75, 0.375, 0.5, 0.625, 0.5, 0.625, 0.75, 0.375, 0.75, 0.375, 0.25, 0.625, 0.25, 0.625, 0.5, 0.375, 0.5])
me_cube_006.materials.append(mat_material)
me_cube_006.use_mirror_vertex_groups = False
me_cube_006.update()
me_cube_007 = bpy.data.meshes.new('Cube.007')
me_cube_007.from_pydata([(2.0, 2.0, 4.0), (2.0, 2.0, 2.0), (2.0, -4.768e-07, 4.0), (2.0, -4.768e-07, 2.0), (0.0, 2.0, 4.0), (0.0, 2.0, 2.0), (0.0, -4.768e-07, 4.0), (0.0, -4.768e-07, 2.0)], [], [(0, 4, 6, 2), (3, 2, 6, 7), (7, 6, 4, 5), (5, 1, 3, 7), (1, 0, 2, 3), (5, 4, 0, 1)])
_uv = me_cube_007.uv_layers.new(name='UVMap')
_uv.uv.foreach_set('vector', [0.625, 0.5, 0.875, 0.5, 0.875, 0.75, 0.625, 0.75, 0.375, 0.75, 0.625, 0.75, 0.625, 1.0, 0.375, 1.0, 0.375, 0.0, 0.625, 0.0, 0.625, 0.25, 0.375, 0.25, 0.125, 0.5, 0.375, 0.5, 0.375, 0.75, 0.125, 0.75, 0.375, 0.5, 0.625, 0.5, 0.625, 0.75, 0.375, 0.75, 0.375, 0.25, 0.625, 0.25, 0.625, 0.5, 0.375, 0.5])
me_cube_007.materials.append(mat_material)
me_cube_007.use_mirror_vertex_groups = False
me_cube_007.update()
me_cube_008 = bpy.data.meshes.new('Cube.008')
me_cube_008.from_pydata([(2.0, 2.0, 6.0), (2.0, 2.0, 4.0), (2.0, -4.768e-07, 6.0), (2.0, -4.768e-07, 4.0), (0.0, 2.0, 6.0), (0.0, 2.0, 4.0), (0.0, -4.768e-07, 6.0), (0.0, -4.768e-07, 4.0)], [], [(0, 4, 6, 2), (3, 2, 6, 7), (7, 6, 4, 5), (5, 1, 3, 7), (1, 0, 2, 3), (5, 4, 0, 1)])
_uv = me_cube_008.uv_layers.new(name='UVMap')
_uv.uv.foreach_set('vector', [0.625, 0.5, 0.875, 0.5, 0.875, 0.75, 0.625, 0.75, 0.375, 0.75, 0.625, 0.75, 0.625, 1.0, 0.375, 1.0, 0.375, 0.0, 0.625, 0.0, 0.625, 0.25, 0.375, 0.25, 0.125, 0.5, 0.375, 0.5, 0.375, 0.75, 0.125, 0.75, 0.375, 0.5, 0.625, 0.5, 0.625, 0.75, 0.375, 0.75, 0.375, 0.25, 0.625, 0.25, 0.625, 0.5, 0.375, 0.5])
me_cube_008.materials.append(mat_material)
me_cube_008.use_mirror_vertex_groups = False
me_cube_008.update()
me_cube_009 = bpy.data.meshes.new('Cube.009')
me_cube_009.from_pydata([(2.0, 2.0, 8.0), (2.0, 2.0, 6.0), (2.0, -4.768e-07, 8.0), (2.0, -4.768e-07, 6.0), (0.0, 2.0, 8.0), (0.0, 2.0, 6.0), (0.0, -4.768e-07, 8.0), (0.0, -4.768e-07, 6.0)], [], [(0, 4, 6, 2), (3, 2, 6, 7), (7, 6, 4, 5), (5, 1, 3, 7), (1, 0, 2, 3), (5, 4, 0, 1)])
_uv = me_cube_009.uv_layers.new(name='UVMap')
_uv.uv.foreach_set('vector', [0.625, 0.5, 0.875, 0.5, 0.875, 0.75, 0.625, 0.75, 0.375, 0.75, 0.625, 0.75, 0.625, 1.0, 0.375, 1.0, 0.375, 0.0, 0.625, 0.0, 0.625, 0.25, 0.375, 0.25, 0.125, 0.5, 0.375, 0.5, 0.375, 0.75, 0.125, 0.75, 0.375, 0.5, 0.625, 0.5, 0.625, 0.75, 0.375, 0.75, 0.375, 0.25, 0.625, 0.25, 0.625, 0.5, 0.375, 0.5])
me_cube_009.materials.append(mat_material)
me_cube_009.use_mirror_vertex_groups = False
me_cube_009.update()
me_cube_010 = bpy.data.meshes.new('Cube.010')
me_cube_010.from_pydata([(2.0, 2.0, 2.0), (2.0, 2.0, 0.0), (2.0, -4.768e-07, 2.0), (2.0, -4.768e-07, 0.0), (0.0, 2.0, 2.0), (0.0, 2.0, 0.0), (0.0, -4.768e-07, 2.0), (0.0, -4.768e-07, 0.0)], [], [(0, 4, 6, 2), (3, 2, 6, 7), (7, 6, 4, 5), (5, 1, 3, 7), (1, 0, 2, 3), (5, 4, 0, 1)])
_uv = me_cube_010.uv_layers.new(name='UVMap')
_uv.uv.foreach_set('vector', [0.625, 0.5, 0.875, 0.5, 0.875, 0.75, 0.625, 0.75, 0.375, 0.75, 0.625, 0.75, 0.625, 1.0, 0.375, 1.0, 0.375, 0.0, 0.625, 0.0, 0.625, 0.25, 0.375, 0.25, 0.125, 0.5, 0.375, 0.5, 0.375, 0.75, 0.125, 0.75, 0.375, 0.5, 0.625, 0.5, 0.625, 0.75, 0.375, 0.75, 0.375, 0.25, 0.625, 0.25, 0.625, 0.5, 0.375, 0.5])
me_cube_010.materials.append(mat_material)
me_cube_010.use_mirror_vertex_groups = False
me_cube_010.update()
me_cube_011 = bpy.data.meshes.new('Cube.011')
me_cube_011.from_pydata([(2.0, 2.0, 4.0), (2.0, 2.0, 2.0), (2.0, -4.768e-07, 4.0), (2.0, -4.768e-07, 2.0), (0.0, 2.0, 4.0), (0.0, 2.0, 2.0), (0.0, -4.768e-07, 4.0), (0.0, -4.768e-07, 2.0)], [], [(0, 4, 6, 2), (3, 2, 6, 7), (7, 6, 4, 5), (5, 1, 3, 7), (1, 0, 2, 3), (5, 4, 0, 1)])
_uv = me_cube_011.uv_layers.new(name='UVMap')
_uv.uv.foreach_set('vector', [0.625, 0.5, 0.875, 0.5, 0.875, 0.75, 0.625, 0.75, 0.375, 0.75, 0.625, 0.75, 0.625, 1.0, 0.375, 1.0, 0.375, 0.0, 0.625, 0.0, 0.625, 0.25, 0.375, 0.25, 0.125, 0.5, 0.375, 0.5, 0.375, 0.75, 0.125, 0.75, 0.375, 0.5, 0.625, 0.5, 0.625, 0.75, 0.375, 0.75, 0.375, 0.25, 0.625, 0.25, 0.625, 0.5, 0.375, 0.5])
me_cube_011.materials.append(mat_material)
me_cube_011.use_mirror_vertex_groups = False
me_cube_011.update()
me_cube_012 = bpy.data.meshes.new('Cube.012')
me_cube_012.from_pydata([(2.0, 2.0, 6.0), (2.0, 2.0, 4.0), (2.0, -4.768e-07, 6.0), (2.0, -4.768e-07, 4.0), (0.0, 2.0, 6.0), (0.0, 2.0, 4.0), (0.0, -4.768e-07, 6.0), (0.0, -4.768e-07, 4.0)], [], [(0, 4, 6, 2), (3, 2, 6, 7), (7, 6, 4, 5), (5, 1, 3, 7), (1, 0, 2, 3), (5, 4, 0, 1)])
_uv = me_cube_012.uv_layers.new(name='UVMap')
_uv.uv.foreach_set('vector', [0.625, 0.5, 0.875, 0.5, 0.875, 0.75, 0.625, 0.75, 0.375, 0.75, 0.625, 0.75, 0.625, 1.0, 0.375, 1.0, 0.375, 0.0, 0.625, 0.0, 0.625, 0.25, 0.375, 0.25, 0.125, 0.5, 0.375, 0.5, 0.375, 0.75, 0.125, 0.75, 0.375, 0.5, 0.625, 0.5, 0.625, 0.75, 0.375, 0.75, 0.375, 0.25, 0.625, 0.25, 0.625, 0.5, 0.375, 0.5])
me_cube_012.materials.append(mat_material)
me_cube_012.use_mirror_vertex_groups = False
me_cube_012.update()

# ---- objects
ob_story_0_corner_left = bpy.data.objects.new('STORY-0-CORNER-LEFT', me_cube)
ob_a1_base_instantiator_rest_and_hygiene_quarters_109 = bpy.data.objects.new('A1-base_instantiator-rest_and_hygiene_quarters.109', me_cube_053)
ob_story_1_corner_left = bpy.data.objects.new('STORY-1-CORNER-LEFT', me_cube_003)
ob_story_2_corner_left = bpy.data.objects.new('STORY-2-CORNER-LEFT', me_cube_004)
ob_story_3_corner_left = bpy.data.objects.new('STORY-3-CORNER-LEFT', me_cube_005)
ob_story_0_middle_1 = bpy.data.objects.new('STORY-0-MIDDLE-1', me_cube_006)
ob_story_1_middle_2 = bpy.data.objects.new('STORY-1-MIDDLE-2', me_cube_007)
ob_story_2_middle_3 = bpy.data.objects.new('STORY-2-MIDDLE-3', me_cube_008)
ob_story_3_middle_4 = bpy.data.objects.new('STORY-3-MIDDLE-4', me_cube_009)
ob_story_0_middle_1_001 = bpy.data.objects.new('STORY-0-MIDDLE-1.001', me_cube_006)
ob_story_1_middle_2_001 = bpy.data.objects.new('STORY-1-MIDDLE-2.001', me_cube_007)
ob_story_2_middle_3_001 = bpy.data.objects.new('STORY-2-MIDDLE-3.001', me_cube_008)
ob_story_3_middle_4_001 = bpy.data.objects.new('STORY-3-MIDDLE-4.001', me_cube_009)
ob_story_0_middle_1_002 = bpy.data.objects.new('STORY-0-MIDDLE-1.002', me_cube_006)
ob_story_1_middle_2_002 = bpy.data.objects.new('STORY-1-MIDDLE-2.002', me_cube_007)
ob_story_2_middle_3_002 = bpy.data.objects.new('STORY-2-MIDDLE-3.002', me_cube_008)
ob_story_3_middle_4_002 = bpy.data.objects.new('STORY-3-MIDDLE-4.002', me_cube_009)
ob_story_0_middle_1_003 = bpy.data.objects.new('STORY-0-MIDDLE-1.003', me_cube_006)
ob_story_1_middle_2_003 = bpy.data.objects.new('STORY-1-MIDDLE-2.003', me_cube_007)
ob_story_2_middle_3_003 = bpy.data.objects.new('STORY-2-MIDDLE-3.003', me_cube_008)
ob_story_3_middle_4_003 = bpy.data.objects.new('STORY-3-MIDDLE-4.003', me_cube_009)
ob_story_0_middle_1_004 = bpy.data.objects.new('STORY-0-MIDDLE-1.004', me_cube_006)
ob_story_1_middle_2_004 = bpy.data.objects.new('STORY-1-MIDDLE-2.004', me_cube_007)
ob_story_2_middle_3_004 = bpy.data.objects.new('STORY-2-MIDDLE-3.004', me_cube_008)
ob_story_0_middle_1_005 = bpy.data.objects.new('STORY-0-MIDDLE-1.005', me_cube_006)
ob_story_1_middle_2_005 = bpy.data.objects.new('STORY-1-MIDDLE-2.005', me_cube_007)
ob_story_2_middle_3_005 = bpy.data.objects.new('STORY-2-MIDDLE-3.005', me_cube_008)
ob_story_0_middle_1_006 = bpy.data.objects.new('STORY-0-MIDDLE-1.006', me_cube_010)
ob_story_1_middle_2_006 = bpy.data.objects.new('STORY-1-MIDDLE-2.006', me_cube_011)
ob_story_2_middle_3_006 = bpy.data.objects.new('STORY-2-MIDDLE-3.006', me_cube_012)

# ---- transforms, parenting, visibility, modifiers, constraints
ob_story_0_corner_left.location = (-4.887, -4.66, 0.0)
ob_story_0_corner_left.scale = (1.1, 0.6, 0.6)
ob_story_0_corner_left.lock_rotations_4d = False
ob_story_0_corner_left.empty_display_type = 'ARROWS'
ob_story_0_corner_left.lineart.crease_threshold = 0.0
ob_a1_base_instantiator_rest_and_hygiene_quarters_109.location = (0.0, 0.0, 4.0)
ob_a1_base_instantiator_rest_and_hygiene_quarters_109.hide_select = True
ob_story_1_corner_left.location = (-4.887, -4.66, 0.0)
ob_story_1_corner_left.scale = (1.1, 0.6, 0.6)
ob_story_1_corner_left.lock_rotations_4d = False
ob_story_1_corner_left.empty_display_type = 'ARROWS'
ob_story_1_corner_left.lineart.crease_threshold = 0.0
ob_story_2_corner_left.location = (-4.887, -4.66, 0.0)
ob_story_2_corner_left.scale = (1.1, 0.6, 0.6)
ob_story_2_corner_left.lock_rotations_4d = False
ob_story_2_corner_left.empty_display_type = 'ARROWS'
ob_story_2_corner_left.lineart.crease_threshold = 0.0
ob_story_3_corner_left.location = (-4.887, -4.66, 0.0)
ob_story_3_corner_left.scale = (1.1, 0.6, 0.6)
ob_story_3_corner_left.lock_rotations_4d = False
ob_story_3_corner_left.empty_display_type = 'ARROWS'
ob_story_3_corner_left.lineart.crease_threshold = 0.0
ob_story_0_middle_1.location = (-4.887, -3.46, 0.1211)
ob_story_0_middle_1.scale = (1.1, 0.6, 0.6)
ob_story_0_middle_1.lock_rotations_4d = False
ob_story_0_middle_1.empty_display_type = 'ARROWS'
ob_story_0_middle_1.lineart.crease_threshold = 0.0
ob_story_1_middle_2.location = (-4.887, -3.46, 0.1211)
ob_story_1_middle_2.scale = (1.1, 0.6, 0.6)
ob_story_1_middle_2.lock_rotations_4d = False
ob_story_1_middle_2.empty_display_type = 'ARROWS'
ob_story_1_middle_2.lineart.crease_threshold = 0.0
ob_story_2_middle_3.location = (-4.887, -3.46, 0.1211)
ob_story_2_middle_3.scale = (1.1, 0.6, 0.6)
ob_story_2_middle_3.lock_rotations_4d = False
ob_story_2_middle_3.empty_display_type = 'ARROWS'
ob_story_2_middle_3.lineart.crease_threshold = 0.0
ob_story_3_middle_4.location = (-4.887, -3.46, 0.1211)
ob_story_3_middle_4.scale = (1.1, 0.6, 0.6)
ob_story_3_middle_4.lock_rotations_4d = False
ob_story_3_middle_4.empty_display_type = 'ARROWS'
ob_story_3_middle_4.lineart.crease_threshold = 0.0
ob_story_0_middle_1_001.location = (-4.887, -2.26, 0.1211)
ob_story_0_middle_1_001.scale = (1.1, 0.6, 0.6)
ob_story_0_middle_1_001.lock_rotations_4d = False
ob_story_0_middle_1_001.empty_display_type = 'ARROWS'
ob_story_0_middle_1_001.lineart.crease_threshold = 0.0
ob_story_1_middle_2_001.location = (-4.887, -2.26, 0.1211)
ob_story_1_middle_2_001.scale = (1.1, 0.6, 0.6)
ob_story_1_middle_2_001.lock_rotations_4d = False
ob_story_1_middle_2_001.empty_display_type = 'ARROWS'
ob_story_1_middle_2_001.lineart.crease_threshold = 0.0
ob_story_2_middle_3_001.location = (-4.887, -2.26, 0.1211)
ob_story_2_middle_3_001.scale = (1.1, 0.6, 0.6)
ob_story_2_middle_3_001.lock_rotations_4d = False
ob_story_2_middle_3_001.empty_display_type = 'ARROWS'
ob_story_2_middle_3_001.lineart.crease_threshold = 0.0
ob_story_3_middle_4_001.location = (-4.887, -2.26, 0.1211)
ob_story_3_middle_4_001.scale = (1.1, 0.6, 0.6)
ob_story_3_middle_4_001.lock_rotations_4d = False
ob_story_3_middle_4_001.empty_display_type = 'ARROWS'
ob_story_3_middle_4_001.lineart.crease_threshold = 0.0
ob_story_0_middle_1_002.location = (-4.887, -1.06, 0.1211)
ob_story_0_middle_1_002.scale = (1.1, 0.6, 0.6)
ob_story_0_middle_1_002.lock_rotations_4d = False
ob_story_0_middle_1_002.empty_display_type = 'ARROWS'
ob_story_0_middle_1_002.lineart.crease_threshold = 0.0
ob_story_1_middle_2_002.location = (-4.887, -1.06, 0.1211)
ob_story_1_middle_2_002.scale = (1.1, 0.6, 0.6)
ob_story_1_middle_2_002.lock_rotations_4d = False
ob_story_1_middle_2_002.empty_display_type = 'ARROWS'
ob_story_1_middle_2_002.lineart.crease_threshold = 0.0
ob_story_2_middle_3_002.location = (-4.887, -1.06, 0.1211)
ob_story_2_middle_3_002.scale = (1.1, 0.6, 0.6)
ob_story_2_middle_3_002.lock_rotations_4d = False
ob_story_2_middle_3_002.empty_display_type = 'ARROWS'
ob_story_2_middle_3_002.lineart.crease_threshold = 0.0
ob_story_3_middle_4_002.location = (-4.887, -1.06, 0.1211)
ob_story_3_middle_4_002.scale = (1.1, 0.6, 0.6)
ob_story_3_middle_4_002.lock_rotations_4d = False
ob_story_3_middle_4_002.empty_display_type = 'ARROWS'
ob_story_3_middle_4_002.lineart.crease_threshold = 0.0
ob_story_0_middle_1_003.location = (-4.887, 0.1395, 0.1211)
ob_story_0_middle_1_003.scale = (1.1, 0.6, 0.6)
ob_story_0_middle_1_003.lock_rotations_4d = False
ob_story_0_middle_1_003.empty_display_type = 'ARROWS'
ob_story_0_middle_1_003.lineart.crease_threshold = 0.0
ob_story_1_middle_2_003.location = (-4.887, 0.1395, 0.1211)
ob_story_1_middle_2_003.scale = (1.1, 0.6, 0.6)
ob_story_1_middle_2_003.lock_rotations_4d = False
ob_story_1_middle_2_003.empty_display_type = 'ARROWS'
ob_story_1_middle_2_003.lineart.crease_threshold = 0.0
ob_story_2_middle_3_003.location = (-4.887, 0.1395, 0.1211)
ob_story_2_middle_3_003.scale = (1.1, 0.6, 0.6)
ob_story_2_middle_3_003.lock_rotations_4d = False
ob_story_2_middle_3_003.empty_display_type = 'ARROWS'
ob_story_2_middle_3_003.lineart.crease_threshold = 0.0
ob_story_3_middle_4_003.location = (-4.887, 0.1395, 0.1211)
ob_story_3_middle_4_003.scale = (1.1, 0.6, 0.6)
ob_story_3_middle_4_003.lock_rotations_4d = False
ob_story_3_middle_4_003.empty_display_type = 'ARROWS'
ob_story_3_middle_4_003.lineart.crease_threshold = 0.0
ob_story_0_middle_1_004.location = (-4.887, 1.34, 0.1211)
ob_story_0_middle_1_004.scale = (1.1, 0.6, 0.6)
ob_story_0_middle_1_004.lock_rotations_4d = False
ob_story_0_middle_1_004.empty_display_type = 'ARROWS'
ob_story_0_middle_1_004.lineart.crease_threshold = 0.0
ob_story_1_middle_2_004.location = (-4.887, 1.34, 0.1211)
ob_story_1_middle_2_004.scale = (1.1, 0.6, 0.6)
ob_story_1_middle_2_004.lock_rotations_4d = False
ob_story_1_middle_2_004.empty_display_type = 'ARROWS'
ob_story_1_middle_2_004.lineart.crease_threshold = 0.0
ob_story_2_middle_3_004.location = (-4.887, 1.34, 0.1211)
ob_story_2_middle_3_004.scale = (1.1, 0.6, 0.6)
ob_story_2_middle_3_004.lock_rotations_4d = False
ob_story_2_middle_3_004.empty_display_type = 'ARROWS'
ob_story_2_middle_3_004.lineart.crease_threshold = 0.0
ob_story_0_middle_1_005.location = (-4.887, 2.54, 0.1211)
ob_story_0_middle_1_005.scale = (1.1, 0.6, 0.6)
ob_story_0_middle_1_005.lock_rotations_4d = False
ob_story_0_middle_1_005.empty_display_type = 'ARROWS'
ob_story_0_middle_1_005.lineart.crease_threshold = 0.0
ob_story_1_middle_2_005.location = (-4.887, 2.54, 0.1211)
ob_story_1_middle_2_005.scale = (1.1, 0.6, 0.6)
ob_story_1_middle_2_005.lock_rotations_4d = False
ob_story_1_middle_2_005.empty_display_type = 'ARROWS'
ob_story_1_middle_2_005.lineart.crease_threshold = 0.0
ob_story_2_middle_3_005.location = (-4.887, 2.54, 0.1211)
ob_story_2_middle_3_005.scale = (1.1, 0.6, 0.6)
ob_story_2_middle_3_005.lock_rotations_4d = False
ob_story_2_middle_3_005.empty_display_type = 'ARROWS'
ob_story_2_middle_3_005.lineart.crease_threshold = 0.0
ob_story_0_middle_1_006.location = (-4.887, 3.74, 0.1211)
ob_story_0_middle_1_006.scale = (1.1, 0.6, 0.6)
ob_story_0_middle_1_006.lock_rotations_4d = False
ob_story_0_middle_1_006.empty_display_type = 'ARROWS'
ob_story_0_middle_1_006.lineart.crease_threshold = 0.0
ob_story_1_middle_2_006.location = (-4.887, 3.74, 0.1211)
ob_story_1_middle_2_006.scale = (1.1, 0.6, 0.6)
ob_story_1_middle_2_006.lock_rotations_4d = False
ob_story_1_middle_2_006.empty_display_type = 'ARROWS'
ob_story_1_middle_2_006.lineart.crease_threshold = 0.0
ob_story_2_middle_3_006.location = (-4.887, 3.74, 0.1211)
ob_story_2_middle_3_006.scale = (1.1, 0.6, 0.6)
ob_story_2_middle_3_006.lock_rotations_4d = False
ob_story_2_middle_3_006.empty_display_type = 'ARROWS'
ob_story_2_middle_3_006.lineart.crease_threshold = 0.0

# ---- collection membership
col_collection.objects.link(ob_story_0_corner_left)
col_collection.objects.link(ob_a1_base_instantiator_rest_and_hygiene_quarters_109)
col_collection.objects.link(ob_story_1_corner_left)
col_collection.objects.link(ob_story_2_corner_left)
col_collection.objects.link(ob_story_3_corner_left)
col_collection.objects.link(ob_story_0_middle_1)
col_collection.objects.link(ob_story_1_middle_2)
col_collection.objects.link(ob_story_2_middle_3)
col_collection.objects.link(ob_story_3_middle_4)
col_collection.objects.link(ob_story_0_middle_1_001)
col_collection.objects.link(ob_story_1_middle_2_001)
col_collection.objects.link(ob_story_2_middle_3_001)
col_collection.objects.link(ob_story_3_middle_4_001)
col_collection.objects.link(ob_story_0_middle_1_002)
col_collection.objects.link(ob_story_1_middle_2_002)
col_collection.objects.link(ob_story_2_middle_3_002)
col_collection.objects.link(ob_story_3_middle_4_002)
col_collection.objects.link(ob_story_0_middle_1_003)
col_collection.objects.link(ob_story_1_middle_2_003)
col_collection.objects.link(ob_story_2_middle_3_003)
col_collection.objects.link(ob_story_3_middle_4_003)
col_collection.objects.link(ob_story_0_middle_1_004)
col_collection.objects.link(ob_story_1_middle_2_004)
col_collection.objects.link(ob_story_2_middle_3_004)
col_collection.objects.link(ob_story_0_middle_1_005)
col_collection.objects.link(ob_story_1_middle_2_005)
col_collection.objects.link(ob_story_2_middle_3_005)
col_collection.objects.link(ob_story_0_middle_1_006)
col_collection.objects.link(ob_story_1_middle_2_006)
col_collection.objects.link(ob_story_2_middle_3_006)

# ---- scene / render settings (as saved in the file)
scene.frame_start = 1; scene.frame_end = 250; scene.frame_set(1)
scene.render.engine = 'BLENDER_EEVEE_NEXT'
scene.render.bake_bias = 0.0
scene.render.bake_samples = 0
scene.cycles.sampling_pattern = 'TABULATED_SOBOL'
scene.eevee.use_volume_custom_range = False
bpy.context.view_layer.update()

# ---- added for rendering (the .blend has no active camera and no usable light): camera, sun
cam_auto = bpy.data.cameras.new('AutoCamera')
cam_auto.lens = 50.0
cam_auto.sensor_width = 36.0
cam_auto.clip_end = 1000.0
ob_auto_camera = bpy.data.objects.new('AutoCamera', cam_auto)
scene.collection.objects.link(ob_auto_camera)
ob_auto_camera.location = (13.8012, -16.5234, 13.6207)
ob_auto_camera.rotation_euler = (1.09748, -7.21219e-08, 0.694738)
scene.camera = ob_auto_camera
light_auto_sun = bpy.data.lights.new('AutoSun', 'SUN')
light_auto_sun.energy = 3.0
light_auto_sun.angle = 0.0523599
ob_auto_sun = bpy.data.objects.new('AutoSun', light_auto_sun)
scene.collection.objects.link(ob_auto_sun)
ob_auto_sun.rotation_euler = (0.872665, 0.174533, 0.523599)
bpy.context.view_layer.update()

